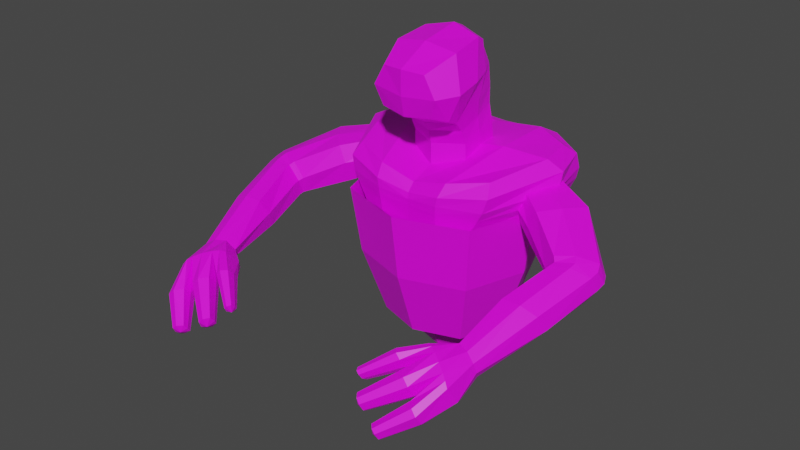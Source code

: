 # Source: jengu.blend  (saved by Blender 3.2.14; exported with 4.5.12 LTS)
import bpy
from mathutils import Matrix  # noqa: F401  (used for matrix-valued properties, if any)

bpy.ops.wm.read_factory_settings(use_empty=True)
scene = bpy.context.scene
scene.name = 'Scene'

# ---- collections
col_collection = bpy.data.collections.new('Collection'); scene.collection.children.link(col_collection)

# ---- images (referenced by path relative to the original .blend; pixels are not part of the script)
import os
ASSET_DIR = os.environ.get("B2B_ASSET_DIR", "")  # directory of the original .blend (textures are referenced by path, not embedded)
HERE = os.path.dirname(os.path.abspath(__file__))  # packed textures are extracted next to this script under _unpacked/

def load_image(name, relpath, width, height, colorspace="sRGB"):
    """Load a texture the original file referenced (path relative to the .blend, or extracted next to this script)."""
    p = next((c for c in (os.path.join(HERE, relpath), os.path.join(ASSET_DIR, relpath)) if relpath and os.path.exists(c)), "")
    if p:
        img = bpy.data.images.load(p, check_existing=True)
        img.name = name
    else:  # same state as the original file: an image datablock whose file is absent (Cycles renders it pink)
        img = bpy.data.images.new(name, width, height)
        img.source = "FILE"
        img.filepath = "//" + (relpath or name)
    img.colorspace_settings.name = colorspace
    return img
img_jengu_png = load_image('jengu.png', 'jengu.png', 1024, 1024, 'sRGB')

# ---- materials (node trees are filled in below, after node groups)
mat_jengu = bpy.data.materials.new('jengu')
mat_jengu.alpha_threshold = 0.0
mat_jengu.use_transparent_shadow = False
mat_jengu.roughness = 0.5

# ---- material node trees
mat_jengu.use_nodes = True; mat_jengu.node_tree.nodes.clear()
_N = mat_jengu.node_tree.nodes; _L = mat_jengu.node_tree.links
n0 = _N.new('ShaderNodeBsdfPrincipled'); n0.name = 'Principled BSDF'; n0.location = (10, 300)
n0.distribution = 'GGX'
n0.subsurface_method = 'RANDOM_WALK_SKIN'
n0.inputs[3].default_value = 1.45
n0.inputs[27].default_value = (0.0, 0.0, 0.0, 1.0)
n0.inputs[28].default_value = 1.0
n1 = _N.new('ShaderNodeOutputMaterial'); n1.name = 'Material Output'; n1.location = (300, 300)
n2 = _N.new('ShaderNodeTexImage'); n2.name = 'Image Texture'; n2.location = (-439, 192)
n2.image = img_jengu_png
_L.new(n0.outputs[0], n1.inputs[0])
_L.new(n2.outputs[0], n0.inputs[0])
_L.new(n2.outputs[1], n0.inputs[4])
n1.is_active_output = True

# ---- world
world_world = bpy.data.worlds.new('World'); scene.world = world_world
world_world.use_nodes = True; world_world.node_tree.nodes.clear()
_N = world_world.node_tree.nodes; _L = world_world.node_tree.links
n0 = _N.new('ShaderNodeOutputWorld'); n0.name = 'World Output'; n0.location = (300, 300)
n1 = _N.new('ShaderNodeBackground'); n1.name = 'Background'; n1.location = (10, 300)
n1.inputs[0].default_value = (0.05088, 0.05088, 0.05088, 1.0)
_L.new(n1.outputs[0], n0.inputs[0])
n0.is_active_output = True
world_world.color = (0.05088, 0.05088, 0.05088)
world_world.use_sun_shadow = False
world_world.sun_shadow_jitter_overblur = 0.0

# ---- meshes
me_head = bpy.data.meshes.new('Head')
me_head.from_pydata([(0.1565, -0.08852, -0.08797), (0.1522, -0.09246, 0.1339), (0.1525, 0.1513, -0.04095), (0.134, 0.1455, 0.172), (0.1211, 0.1374, 0.2677), (0.1534, -0.1278, 0.21), (0.1267, 0.1273, 0.364), (0.1685, -0.1909, 0.2699), (0.1102, 0.08603, 0.5622), (0.1535, -0.01946, 0.6402), (0.1832, -0.2679, 0.3053), (0.1685, -0.2038, 0.6118), (0.1398, -0.3443, 0.3318), (0.1162, -0.3659, 0.5405), (0.1324, 0.1033, 0.483), (0.2197, -0.1041, 0.4626), (0.2353, -0.254, 0.4403), (0.1761, -0.3647, 0.4344), (0.1622, 0.02883, -0.06574), (0.1498, 0.02388, 0.1512), (0.1433, 0.01325, 0.2375), (0.1616, -0.01036, 0.3258), (0.1437, 0.03248, 0.6161), (0.1851, 0.006473, 0.475), (-0.1565, -0.08852, -0.08797), (-0.1522, -0.09246, 0.1339), (-0.1525, 0.1513, -0.04095), (-0.134, 0.1455, 0.172), (-0.1211, 0.1374, 0.2677), (-0.1534, -0.1278, 0.21), (-0.1267, 0.1273, 0.364), (-0.1685, -0.1973, 0.2692), (-0.1102, 0.08603, 0.5622), (-0.1535, -0.01946, 0.6402), (-0.1832, -0.2679, 0.3053), (-0.1685, -0.2038, 0.6118), (-0.1398, -0.3443, 0.3318), (-0.1162, -0.3659, 0.5405), (-0.1324, 0.1033, 0.483), (-0.2197, -0.1041, 0.4626), (-0.2353, -0.254, 0.4403), (-0.1761, -0.3647, 0.4344), (0.0, 0.1918, -0.03317), (3.979e-19, 0.2013, 0.1772), (0.0, -0.1588, -0.1004), (-4.028e-19, -0.1615, 0.1223), (-1.759e-26, 0.1948, 0.272), (-1.759e-26, -0.1812, 0.1932), (-1.51e-26, 0.1845, 0.3699), (-4.806e-19, -0.2162, 0.2481), (0.0, 0.1179, 0.5901), (0.0, -0.0002137, 0.6768), (0.0, -0.289, 0.286), (0.0, -0.213, 0.6391), (0.0, -0.3658, 0.3162), (0.0, -0.3874, 0.5478), (0.0, -0.3871, 0.4191), (0.0, 0.1568, 0.4839), (-0.1622, 0.02883, -0.06574), (-0.1498, 0.02388, 0.1512), (-0.1433, 0.01325, 0.2375), (-0.1616, -0.01036, 0.3258), (-0.1437, 0.03248, 0.6161), (0.0, 0.06473, 0.6475), (0.0, 0.03403, -0.06342), (-0.1851, 0.006473, 0.475)], [], [(42, 43, 3, 2), (18, 19, 1, 0), (64, 18, 0, 44), (19, 3, 4, 20), (47, 5, 7, 49), (45, 1, 5, 47), (23, 14, 8, 22), (20, 4, 6, 21), (15, 9, 11, 16), (49, 7, 10, 52), (56, 17, 13, 55), (16, 11, 13, 17), (52, 10, 12, 54), (11, 53, 55, 13), (9, 51, 53, 11), (14, 57, 50, 8), (22, 63, 51, 9), (4, 46, 48, 6), (3, 43, 46, 4), (0, 1, 45, 44), (6, 48, 57, 14), (10, 16, 17, 12), (54, 12, 17, 56), (7, 15, 16, 10), (21, 6, 14, 23), (7, 21, 23, 15), (8, 50, 63, 22), (5, 20, 21, 7), (15, 23, 22, 9), (1, 19, 20, 5), (42, 2, 18, 64), (2, 3, 19, 18), (42, 26, 27, 43), (58, 24, 25, 59), (64, 44, 24, 58), (59, 60, 28, 27), (47, 49, 31, 29), (45, 47, 29, 25), (65, 62, 32, 38), (60, 61, 30, 28), (39, 40, 35, 33), (49, 52, 34, 31), (56, 55, 37, 41), (40, 41, 37, 35), (52, 54, 36, 34), (35, 37, 55, 53), (33, 35, 53, 51), (38, 32, 50, 57), (62, 33, 51, 63), (28, 30, 48, 46), (27, 28, 46, 43), (24, 44, 45, 25), (30, 38, 57, 48), (34, 36, 41, 40), (54, 56, 41, 36), (31, 34, 40, 39), (61, 65, 38, 30), (31, 39, 65, 61), (32, 62, 63, 50), (29, 31, 61, 60), (39, 33, 62, 65), (25, 29, 60, 59), (42, 64, 58, 26), (26, 58, 59, 27)])
_uv = me_head.uv_layers.new(name='UVMap')
_uv.uv.foreach_set('vector', [0.4599, 0.367, 0.5152, 0.5005, 0.4242, 0.5212, 0.3848, 0.4232, 0.3309, 0.4196, 0.3476, 0.5303, 0.2729, 0.534, 0.2784, 0.414, 0.3441, 0.3181, 0.3309, 0.4196, 0.2784, 0.414, 0.2012, 0.352, 0.3476, 0.5303, 0.4242, 0.5212, 0.44, 0.5803, 0.3558, 0.5841, 0.1422, 0.5606, 0.2583, 0.591, 0.2366, 0.6464, 0.1267, 0.6036, 0.154, 0.5092, 0.2729, 0.534, 0.2583, 0.591, 0.1422, 0.5606, 0.3849, 0.7224, 0.4456, 0.7155, 0.4509, 0.7638, 0.4171, 0.7929, 0.3558, 0.5841, 0.44, 0.5803, 0.4466, 0.6423, 0.3558, 0.6406, 0.3252, 0.7323, 0.3923, 0.8092, 0.3034, 0.8206, 0.2563, 0.7492, 0.1267, 0.6036, 0.2366, 0.6464, 0.2133, 0.6938, 0.1023, 0.657, 0.1003, 0.8036, 0.2044, 0.7689, 0.2119, 0.8272, 0.1618, 0.8865, 0.2563, 0.7492, 0.3034, 0.8206, 0.2119, 0.8272, 0.2044, 0.7689, 0.1023, 0.657, 0.2133, 0.6938, 0.1783, 0.7249, 0.08745, 0.7205, 0.3034, 0.8206, 0.3041, 0.9331, 0.1618, 0.8865, 0.2119, 0.8272, 0.3923, 0.8092, 0.4553, 0.8815, 0.3041, 0.9331, 0.3034, 0.8206, 0.4456, 0.7155, 0.5387, 0.7174, 0.5187, 0.7971, 0.4509, 0.7638, 0.4171, 0.7929, 0.4912, 0.8454, 0.4553, 0.8815, 0.3923, 0.8092, 0.44, 0.5803, 0.5284, 0.5648, 0.5387, 0.6329, 0.4466, 0.6423, 0.4242, 0.5212, 0.5152, 0.5005, 0.5284, 0.5648, 0.44, 0.5803, 0.2784, 0.414, 0.2729, 0.534, 0.154, 0.5092, 0.2012, 0.352, 0.4466, 0.6423, 0.5387, 0.6329, 0.5387, 0.7174, 0.4456, 0.7155, 0.2133, 0.6938, 0.2563, 0.7492, 0.2044, 0.7689, 0.1783, 0.7249, 0.08745, 0.7205, 0.1783, 0.7249, 0.2044, 0.7689, 0.1003, 0.8036, 0.2366, 0.6464, 0.3252, 0.7323, 0.2563, 0.7492, 0.2133, 0.6938, 0.3558, 0.6406, 0.4466, 0.6423, 0.4456, 0.7155, 0.3849, 0.7224, 0.2366, 0.6464, 0.3558, 0.6406, 0.3849, 0.7224, 0.3252, 0.7323, 0.4509, 0.7638, 0.5187, 0.7971, 0.4912, 0.8454, 0.4171, 0.7929, 0.2583, 0.591, 0.3558, 0.5841, 0.3558, 0.6406, 0.2366, 0.6464, 0.3252, 0.7323, 0.3849, 0.7224, 0.4171, 0.7929, 0.3923, 0.8092, 0.2729, 0.534, 0.3476, 0.5303, 0.3558, 0.5841, 0.2583, 0.591, 0.4599, 0.367, 0.3848, 0.4232, 0.3309, 0.4196, 0.3441, 0.3181, 0.3848, 0.4232, 0.4242, 0.5212, 0.3476, 0.5303, 0.3309, 0.4196, 0.4676, 0.3547, 0.39, 0.4121, 0.4298, 0.5131, 0.5236, 0.4924, 0.3345, 0.4079, 0.2805, 0.4017, 0.2739, 0.5254, 0.3508, 0.522, 0.3488, 0.3037, 0.2016, 0.3374, 0.2805, 0.4017, 0.3345, 0.4079, 0.3508, 0.522, 0.359, 0.5775, 0.4457, 0.5741, 0.4298, 0.5131, 0.1389, 0.5511, 0.1223, 0.595, 0.2324, 0.6427, 0.2584, 0.5842, 0.1517, 0.4985, 0.1389, 0.5511, 0.2584, 0.5842, 0.2739, 0.5254, 0.388, 0.72, 0.4206, 0.7929, 0.4557, 0.7632, 0.4505, 0.7134, 0.359, 0.5775, 0.3587, 0.6354, 0.4521, 0.6379, 0.4457, 0.5741, 0.3263, 0.7297, 0.255, 0.7466, 0.303, 0.8207, 0.3949, 0.8096, 0.1223, 0.595, 0.09676, 0.6501, 0.2111, 0.6887, 0.2324, 0.6427, 0.09345, 0.8013, 0.1562, 0.8875, 0.2085, 0.8267, 0.2013, 0.7664, 0.255, 0.7466, 0.2013, 0.7664, 0.2085, 0.8267, 0.303, 0.8207, 0.09676, 0.6501, 0.08096, 0.7154, 0.1747, 0.7206, 0.2111, 0.6887, 0.303, 0.8207, 0.2085, 0.8267, 0.1562, 0.8875, 0.3028, 0.9369, 0.3949, 0.8096, 0.303, 0.8207, 0.3028, 0.9369, 0.4594, 0.8847, 0.4505, 0.7134, 0.4557, 0.7632, 0.5254, 0.798, 0.5465, 0.716, 0.4206, 0.7929, 0.3949, 0.8096, 0.4594, 0.8847, 0.4967, 0.8477, 0.4457, 0.5741, 0.4521, 0.6379, 0.547, 0.6289, 0.5368, 0.5586, 0.4298, 0.5131, 0.4457, 0.5741, 0.5368, 0.5586, 0.5236, 0.4924, 0.2805, 0.4017, 0.2016, 0.3374, 0.1517, 0.4985, 0.2739, 0.5254, 0.4521, 0.6379, 0.4505, 0.7134, 0.5465, 0.716, 0.547, 0.6289, 0.2111, 0.6887, 0.1747, 0.7206, 0.2013, 0.7664, 0.255, 0.7466, 0.08096, 0.7154, 0.09345, 0.8013, 0.2013, 0.7664, 0.1747, 0.7206, 0.2324, 0.6427, 0.2111, 0.6887, 0.255, 0.7466, 0.3263, 0.7297, 0.3587, 0.6354, 0.388, 0.72, 0.4505, 0.7134, 0.4521, 0.6379, 0.2324, 0.6427, 0.3263, 0.7297, 0.388, 0.72, 0.3587, 0.6354, 0.4557, 0.7632, 0.4206, 0.7929, 0.4967, 0.8477, 0.5254, 0.798, 0.2584, 0.5842, 0.2324, 0.6427, 0.3587, 0.6354, 0.359, 0.5775, 0.3263, 0.7297, 0.3949, 0.8096, 0.4206, 0.7929, 0.388, 0.72, 0.2739, 0.5254, 0.2584, 0.5842, 0.359, 0.5775, 0.3508, 0.522, 0.4676, 0.3547, 0.3488, 0.3037, 0.3345, 0.4079, 0.39, 0.4121, 0.39, 0.4121, 0.3345, 0.4079, 0.3508, 0.522, 0.4298, 0.5131])
me_head.materials.append(mat_jengu)
me_head.use_remesh_preserve_volume = False
me_head.use_remesh_preserve_attributes = False
me_head.use_mirror_vertex_groups = False
me_head.update()
me_effectouter = bpy.data.meshes.new('EffectOuter')
me_effectouter.from_pydata([(0.44, -0.001, 0.0006), (-1.699e-07, -0.441, 0.0006), (-0.44, -0.0009999, 0.0006), (7.051e-08, 0.439, 0.0006), (-3.976e-08, -0.3237, -0.3494), (0.3227, -0.001, -0.3494), (5.641e-08, 0.3217, -0.3494), (-0.3227, -0.0009999, -0.3494), (0.4889, -0.001, 0.3506), (-3.059e-07, -0.4899, 0.3506), (-0.4889, -0.0009999, 0.3506), (8.265e-08, 0.4879, 0.3506), (0.33, -0.331, 0.0006), (0.33, 0.329, 0.0006), (-0.33, -0.331, 0.0006), (-0.33, 0.329, 0.0006), (0.242, 0.241, -0.3494), (0.242, -0.243, -0.3494), (-0.242, -0.243, -0.3494), (-0.242, 0.241, -0.3494), (0.3667, 0.3657, 0.3506), (0.3667, -0.3677, 0.3506), (-0.3667, -0.3677, 0.3506), (-0.3667, 0.3657, 0.3506)], [], [(4, 17, 12, 1), (11, 20, 13, 3), (18, 14, 2, 7), (15, 19, 7, 2), (16, 6, 3, 13), (15, 23, 11, 3), (19, 15, 3, 6), (23, 15, 2, 10), (20, 8, 0, 13), (18, 4, 1, 14), (5, 16, 13, 0), (9, 22, 14, 1), (8, 21, 12, 0), (21, 9, 1, 12), (17, 5, 0, 12), (22, 10, 2, 14)])
_uv = me_effectouter.uv_layers.new(name='UVMap')
_uv.uv.foreach_set('vector', [0.9943, 0.4961, 0.9943, 0.6211, 0.8373, 0.6211, 0.8373, 0.4961, 0.6804, 0.9961, 0.6804, 0.8711, 0.8373, 0.8711, 0.8373, 0.9961, 0.9943, 0.3711, 0.8373, 0.3711, 0.8373, 0.2461, 0.9943, 0.2461, 0.8373, 0.1211, 0.9943, 0.1211, 0.9943, 0.2461, 0.8373, 0.2461, 0.9943, 0.8711, 0.9943, 0.9961, 0.8373, 0.9961, 0.8373, 0.8711, 0.8373, 0.1211, 0.6803, 0.1211, 0.6803, -0.003945, 0.8373, -0.003945, 0.9943, 0.1211, 0.8373, 0.1211, 0.8373, -0.003945, 0.9943, -0.003945, 0.6803, 0.1211, 0.8373, 0.1211, 0.8373, 0.2461, 0.6803, 0.2461, 0.6804, 0.8711, 0.6804, 0.7461, 0.8373, 0.7461, 0.8373, 0.8711, 0.9943, 0.3711, 0.9943, 0.4961, 0.8373, 0.4961, 0.8373, 0.3711, 0.9943, 0.7461, 0.9943, 0.8711, 0.8373, 0.8711, 0.8373, 0.7461, 0.6803, 0.4961, 0.6803, 0.3711, 0.8373, 0.3711, 0.8373, 0.4961, 0.6804, 0.7461, 0.6804, 0.6211, 0.8373, 0.6211, 0.8373, 0.7461, 0.6804, 0.6211, 0.6803, 0.4961, 0.8373, 0.4961, 0.8373, 0.6211, 0.9943, 0.6211, 0.9943, 0.7461, 0.8373, 0.7461, 0.8373, 0.6211, 0.6803, 0.3711, 0.6803, 0.2461, 0.8373, 0.2461, 0.8373, 0.3711])
me_effectouter.materials.append(mat_jengu)
me_effectouter.use_remesh_preserve_volume = False
me_effectouter.use_remesh_preserve_attributes = False
me_effectouter.use_mirror_vertex_groups = False
me_effectouter.update()
me_effectinner = bpy.data.meshes.new('EffectInner')
me_effectinner.from_pydata([(0.308, -0.001, 0.0004286), (-1.34e-07, -0.309, 0.0004285), (-0.308, -0.0009999, 0.0004285), (3.427e-08, 0.307, 0.0004286), (-3.968e-08, -0.2063, -0.2496), (0.2053, -0.001, -0.2496), (2.152e-08, 0.2043, -0.2496), (-0.2053, -0.0009999, -0.2496), (0.308, -0.001, 0.2504), (-2.16e-07, -0.309, 0.2504), (-0.308, -0.001, 0.2504), (2.881e-08, 0.307, 0.2504), (0.231, -0.232, 0.0004285), (0.231, 0.23, 0.0004286), (-0.231, -0.232, 0.0004285), (-0.231, 0.23, 0.0004286), (0.154, 0.153, -0.2496), (0.154, -0.155, -0.2496), (-0.154, -0.155, -0.2496), (-0.154, 0.153, -0.2496), (0.231, 0.23, 0.2504), (0.231, -0.232, 0.2504), (-0.231, -0.232, 0.2504), (-0.231, 0.23, 0.2504)], [], [(4, 17, 12, 1), (11, 20, 13, 3), (18, 14, 2, 7), (15, 19, 7, 2), (16, 6, 3, 13), (15, 23, 11, 3), (19, 15, 3, 6), (23, 15, 2, 10), (20, 8, 0, 13), (18, 4, 1, 14), (5, 16, 13, 0), (9, 22, 14, 1), (8, 21, 12, 0), (21, 9, 1, 12), (17, 5, 0, 12), (22, 10, 2, 14)])
_uv = me_effectinner.uv_layers.new(name='UVMap')
_uv.uv.foreach_set('vector', [0.9943, 0.4961, 0.9943, 0.6211, 0.8373, 0.6211, 0.8373, 0.4961, 0.6804, 0.9961, 0.6804, 0.8711, 0.8373, 0.8711, 0.8373, 0.9961, 0.9943, 0.3711, 0.8373, 0.3711, 0.8373, 0.2461, 0.9943, 0.2461, 0.8373, 0.1211, 0.9943, 0.1211, 0.9943, 0.2461, 0.8373, 0.2461, 0.9943, 0.8711, 0.9943, 0.9961, 0.8373, 0.9961, 0.8373, 0.8711, 0.8373, 0.1211, 0.6803, 0.1211, 0.6803, -0.003945, 0.8373, -0.003945, 0.9943, 0.1211, 0.8373, 0.1211, 0.8373, -0.003945, 0.9943, -0.003945, 0.6803, 0.1211, 0.8373, 0.1211, 0.8373, 0.2461, 0.6803, 0.2461, 0.6804, 0.8711, 0.6804, 0.7461, 0.8373, 0.7461, 0.8373, 0.8711, 0.9943, 0.3711, 0.9943, 0.4961, 0.8373, 0.4961, 0.8373, 0.3711, 0.9943, 0.7461, 0.9943, 0.8711, 0.8373, 0.8711, 0.8373, 0.7461, 0.6803, 0.4961, 0.6803, 0.3711, 0.8373, 0.3711, 0.8373, 0.4961, 0.6804, 0.7461, 0.6804, 0.6211, 0.8373, 0.6211, 0.8373, 0.7461, 0.6804, 0.6211, 0.6803, 0.4961, 0.8373, 0.4961, 0.8373, 0.6211, 0.9943, 0.6211, 0.9943, 0.7461, 0.8373, 0.7461, 0.8373, 0.6211, 0.6803, 0.3711, 0.6803, 0.2461, 0.8373, 0.2461, 0.8373, 0.3711])
me_effectinner.materials.append(mat_jengu)
me_effectinner.use_remesh_preserve_volume = False
me_effectinner.use_remesh_preserve_attributes = False
me_effectinner.use_mirror_vertex_groups = False
me_effectinner.update()
me_body = bpy.data.meshes.new('Body')
me_body.from_pydata([(0.1801, -0.2675, -0.0146), (0.2602, -0.273, 0.08014), (0.2819, 0.1706, -0.06709), (0.3621, 0.226, 0.06759), (0.4718, 0.2839, 0.1831), (0.3115, -0.2767, 0.1571), (0.5224, 0.3199, 0.3123), (0.364, -0.2755, 0.2501), (0.5318, 0.326, 0.3687), (0.3902, -0.276, 0.2992), (0.5181, 0.3173, 0.4431), (0.4108, -0.2666, 0.3738), (0.4626, 0.2814, 0.4815), (0.387, -0.2159, 0.4366), (0.2619, 0.1718, -0.2087), (0.1878, -0.2232, -0.276), (0.2327, 0.241, -0.3158), (0.2118, -0.05246, -0.5095), (0.1728, 0.3112, -0.4362), (0.1728, 0.1413, -0.635), (0.1096, 0.3836, -0.5604), (0.1096, 0.3438, -0.6748), (0.06905, 0.4481, -0.6367), (0.06981, 0.4288, -0.6894), (0.2279, 0.3086, 0.07204), (0.108, -0.2747, -0.01516), (0.3147, 0.3912, 0.1968), (0.3402, 0.422, 0.332), (0.3453, 0.4281, 0.3914), (0.3377, 0.419, 0.4697), (0.2833, 0.3534, 0.5081), (0.1064, -0.2363, -0.3076), (0.1053, -0.06409, -0.5543), (0.1012, 0.1309, -0.6805), (0.04624, 0.3438, -0.7221), (0.03027, 0.466, -0.7082), (0.1647, 0.257, -0.07725), (0.1331, -0.287, 0.08622), (0.1637, -0.3292, 0.1668), (0.1694, -0.342, 0.2542), (0.1725, -0.3456, 0.2956), (0.1819, -0.3442, 0.3422), (0.1935, -0.2958, 0.4033), (0.1511, 0.2456, -0.2219), (0.1312, 0.2826, -0.3259), (0.09454, 0.3459, -0.444), (0.04624, 0.4235, -0.5707), (0.03121, 0.4776, -0.649), (0.2336, -0.1122, -0.0374), (0.3534, -0.08202, 0.07402), (0.4786, -0.008185, 0.1731), (0.5415, 0.0398, 0.2917), (0.5746, 0.07395, 0.353), (0.5789, 0.1027, 0.4369), (0.4948, 0.09191, 0.4813), (0.2378, -0.06609, -0.2253), (0.2344, 0.09188, -0.3932), (0.1914, 0.2347, -0.5257), (0.1096, 0.3657, -0.6119), (0.06939, 0.4394, -0.6604), (0.2815, 0.03821, 0.5055), (0.03079, 0.4724, -0.6757), (-0.1801, -0.2675, -0.0146), (-0.2602, -0.273, 0.08014), (-0.2819, 0.1706, -0.06709), (-0.3621, 0.226, 0.06759), (-0.4718, 0.2839, 0.1831), (-0.3115, -0.2767, 0.1571), (-0.5224, 0.3199, 0.3123), (-0.364, -0.2755, 0.2501), (-0.5318, 0.326, 0.3687), (-0.3902, -0.276, 0.2992), (-0.5181, 0.3173, 0.4431), (-0.4108, -0.2666, 0.3738), (-0.4626, 0.2814, 0.4815), (-0.387, -0.2159, 0.4366), (-0.2619, 0.1718, -0.2087), (-0.1878, -0.2232, -0.276), (-0.2327, 0.241, -0.3158), (-0.2118, -0.05246, -0.5095), (-0.1728, 0.3112, -0.4362), (-0.1728, 0.1413, -0.635), (-0.1096, 0.3836, -0.5604), (-0.1096, 0.3438, -0.6748), (-0.06905, 0.4481, -0.6367), (-0.06981, 0.4288, -0.6894), (0.0, 0.2871, -0.07957), (0.0, 0.3366, 0.07632), (0.0, -0.2904, -0.01593), (0.0, -0.3038, 0.09061), (0.0, 0.4362, 0.2043), (0.0, -0.3189, 0.1627), (0.0, 0.4645, 0.333), (0.0, -0.3338, 0.2473), (0.0, 0.4694, 0.3784), (0.0, -0.3375, 0.2809), (0.0, 0.4584, 0.4364), (0.0, -0.3311, 0.3124), (0.0, 0.3704, 0.4643), (0.0, -0.292, 0.3555), (0.0, 0.2671, -0.2345), (0.0, -0.2506, -0.3204), (0.0, 0.3108, -0.3386), (0.0, -0.06041, -0.5833), (0.0, 0.3805, -0.4607), (0.0, 0.1458, -0.7064), (0.0, 0.4622, -0.5878), (0.0, 0.3721, -0.7408), (0.0, 0.4906, -0.6545), (0.0, 0.4846, -0.7141), (-0.2279, 0.3086, 0.07204), (-0.108, -0.2747, -0.01516), (-0.3147, 0.3912, 0.1968), (-0.3402, 0.422, 0.332), (-0.3453, 0.4281, 0.3914), (-0.3377, 0.419, 0.4697), (-0.2833, 0.3534, 0.5081), (-0.1064, -0.2363, -0.3076), (-0.1053, -0.06409, -0.5543), (-0.1012, 0.1309, -0.6805), (-0.04624, 0.3438, -0.7221), (-0.03027, 0.466, -0.7082), (-0.1647, 0.257, -0.07725), (-0.1331, -0.287, 0.08622), (-0.1637, -0.3292, 0.1668), (-0.1694, -0.342, 0.2542), (-0.1725, -0.3456, 0.2956), (-0.1819, -0.3442, 0.3422), (-0.1935, -0.2958, 0.4033), (-0.1511, 0.2456, -0.2219), (-0.1312, 0.2826, -0.3259), (-0.09454, 0.3459, -0.444), (-0.04624, 0.4235, -0.5707), (-0.03121, 0.4776, -0.649), (-0.2336, -0.1122, -0.0374), (-0.3534, -0.08202, 0.07402), (-0.4786, -0.008185, 0.1731), (-0.5415, 0.0398, 0.2917), (-0.5746, 0.07395, 0.353), (-0.5789, 0.1027, 0.4369), (-0.4948, 0.09191, 0.4813), (-0.2378, -0.06609, -0.2253), (-0.2344, 0.09188, -0.3932), (-0.1914, 0.2347, -0.5257), (-0.1096, 0.3657, -0.6119), (-0.06939, 0.4394, -0.6604), (0.0, 0.4879, -0.6813), (0.0, 0.03108, 0.4623), (-0.2815, 0.03821, 0.5055), (-0.03079, 0.4724, -0.6757)], [], [(36, 24, 3, 2), (48, 49, 1, 0), (50, 4, 6, 51), (49, 3, 4, 50), (37, 1, 5, 38), (39, 7, 9, 40), (38, 5, 7, 39), (52, 8, 10, 53), (51, 6, 8, 52), (53, 10, 12, 54), (40, 9, 11, 41), (41, 11, 13, 42), (55, 15, 17, 56), (36, 2, 14, 43), (48, 0, 15, 55), (43, 14, 16, 44), (44, 16, 18, 45), (56, 17, 19, 57), (58, 21, 23, 59), (45, 18, 20, 46), (57, 19, 21, 58), (61, 59, 23, 35), (46, 20, 22, 47), (34, 107, 109, 35), (32, 103, 105, 33), (33, 105, 107, 34), (31, 101, 103, 32), (29, 96, 98, 30), (60, 147, 99, 42), (28, 94, 96, 29), (27, 92, 94, 28), (26, 90, 92, 27), (24, 87, 90, 26), (25, 88, 101, 31), (25, 37, 89, 88), (0, 1, 37, 25), (0, 25, 31, 15), (3, 24, 26, 4), (4, 26, 27, 6), (6, 27, 28, 8), (8, 28, 29, 10), (54, 60, 42, 13), (10, 29, 30, 12), (15, 31, 32, 17), (19, 33, 34, 21), (17, 32, 33, 19), (21, 34, 35, 23), (106, 46, 47, 108), (146, 61, 35, 109), (104, 45, 46, 106), (102, 44, 45, 104), (100, 43, 44, 102), (86, 36, 43, 100), (97, 41, 42, 99), (95, 40, 41, 97), (91, 38, 39, 93), (93, 39, 40, 95), (89, 37, 38, 91), (86, 87, 24, 36), (108, 47, 61, 146), (12, 30, 60, 54), (30, 98, 147, 60), (47, 22, 59, 61), (18, 57, 58, 20), (20, 58, 59, 22), (16, 56, 57, 18), (2, 48, 55, 14), (14, 55, 56, 16), (11, 53, 54, 13), (7, 51, 52, 9), (9, 52, 53, 11), (1, 49, 50, 5), (5, 50, 51, 7), (2, 3, 49, 48), (122, 64, 65, 110), (134, 62, 63, 135), (136, 137, 68, 66), (135, 136, 66, 65), (123, 124, 67, 63), (125, 126, 71, 69), (124, 125, 69, 67), (138, 139, 72, 70), (137, 138, 70, 68), (139, 140, 74, 72), (126, 127, 73, 71), (127, 128, 75, 73), (141, 142, 79, 77), (122, 129, 76, 64), (134, 141, 77, 62), (129, 130, 78, 76), (130, 131, 80, 78), (142, 143, 81, 79), (144, 145, 85, 83), (131, 132, 82, 80), (143, 144, 83, 81), (149, 121, 85, 145), (132, 133, 84, 82), (120, 121, 109, 107), (118, 119, 105, 103), (119, 120, 107, 105), (117, 118, 103, 101), (115, 116, 98, 96), (148, 128, 99, 147), (114, 115, 96, 94), (113, 114, 94, 92), (112, 113, 92, 90), (110, 112, 90, 87), (111, 117, 101, 88), (111, 88, 89, 123), (62, 111, 123, 63), (62, 77, 117, 111), (65, 66, 112, 110), (66, 68, 113, 112), (68, 70, 114, 113), (70, 72, 115, 114), (140, 75, 128, 148), (72, 74, 116, 115), (77, 79, 118, 117), (81, 83, 120, 119), (79, 81, 119, 118), (83, 85, 121, 120), (106, 108, 133, 132), (146, 109, 121, 149), (104, 106, 132, 131), (102, 104, 131, 130), (100, 102, 130, 129), (86, 100, 129, 122), (97, 99, 128, 127), (95, 97, 127, 126), (91, 93, 125, 124), (93, 95, 126, 125), (89, 91, 124, 123), (86, 122, 110, 87), (108, 146, 149, 133), (74, 140, 148, 116), (116, 148, 147, 98), (133, 149, 145, 84), (80, 82, 144, 143), (82, 84, 145, 144), (78, 80, 143, 142), (64, 76, 141, 134), (76, 78, 142, 141), (73, 75, 140, 139), (69, 71, 138, 137), (71, 73, 139, 138), (63, 67, 136, 135), (67, 69, 137, 136), (64, 134, 135, 65)])
_uv = me_body.uv_layers.new(name='UVMap')
_uv.uv.foreach_set('vector', [0.511, 0.5039, 0.4863, 0.6061, 0.4047, 0.5995, 0.4125, 0.5059, 0.2366, 0.4997, 0.2643, 0.5798, 0.1646, 0.5809, 0.1364, 0.5151, 0.299, 0.6383, 0.3868, 0.6649, 0.3751, 0.7034, 0.3093, 0.6797, 0.2643, 0.5798, 0.4047, 0.5995, 0.3868, 0.6649, 0.299, 0.6383, 0.09355, 0.5726, 0.1646, 0.5809, 0.1817, 0.6204, 0.1056, 0.6261, 0.1113, 0.6722, 0.2007, 0.6597, 0.2089, 0.6779, 0.1169, 0.6923, 0.1056, 0.6261, 0.1817, 0.6204, 0.2007, 0.6597, 0.1113, 0.6722, 0.3163, 0.6984, 0.37, 0.717, 0.3634, 0.7341, 0.3191, 0.7195, 0.3093, 0.6797, 0.3751, 0.7034, 0.37, 0.717, 0.3163, 0.6984, 0.3191, 0.7195, 0.3634, 0.7341, 0.3553, 0.7519, 0.311, 0.7402, 0.1169, 0.6923, 0.2089, 0.6779, 0.2177, 0.7017, 0.1279, 0.7128, 0.1279, 0.7128, 0.2177, 0.7017, 0.2261, 0.7253, 0.1497, 0.7441, 0.2722, 0.3944, 0.1787, 0.3599, 0.2794, 0.2349, 0.3655, 0.2961, 0.511, 0.5039, 0.4125, 0.5059, 0.422, 0.4122, 0.5155, 0.4007, 0.2366, 0.4997, 0.1364, 0.5151, 0.1787, 0.3599, 0.2722, 0.3944, 0.5155, 0.4007, 0.422, 0.4122, 0.4615, 0.3356, 0.533, 0.3228, 0.533, 0.3228, 0.4615, 0.3356, 0.5025, 0.247, 0.5578, 0.2301, 0.3655, 0.2961, 0.2794, 0.2349, 0.3756, 0.1478, 0.4414, 0.2032, 0.5156, 0.1198, 0.4899, 0.08679, 0.5397, 0.05726, 0.5522, 0.07138, 0.5578, 0.2301, 0.5025, 0.247, 0.538, 0.1481, 0.5846, 0.1258, 0.4414, 0.2032, 0.3756, 0.1478, 0.4899, 0.08679, 0.5156, 0.1198, 0.5762, 0.04743, 0.5522, 0.07138, 0.5397, 0.05726, 0.563, 0.03032, 0.5846, 0.1258, 0.538, 0.1481, 0.5625, 0.08326, 0.5861, 0.06227, 0.4845, 0.03595, 0.5013, 0.0007923, 0.5793, 0.01209, 0.563, 0.03032, 0.2432, 0.1775, 0.2067, 0.1156, 0.3484, 0.03103, 0.3592, 0.09921, 0.3592, 0.09921, 0.3484, 0.03103, 0.5013, 0.0007923, 0.4845, 0.03595, 0.1371, 0.3245, 0.07514, 0.289, 0.2067, 0.1156, 0.2432, 0.1775, 0.4042, 0.7713, 0.5477, 0.875, 0.5006, 0.9194, 0.3898, 0.8015, 0.2779, 0.8033, 0.2185, 0.9992, 0.02551, 0.7758, 0.1497, 0.7441, 0.4199, 0.7488, 0.5686, 0.8459, 0.5477, 0.875, 0.4042, 0.7713, 0.4319, 0.7303, 0.5818, 0.8231, 0.5686, 0.8459, 0.4199, 0.7488, 0.4527, 0.6811, 0.6154, 0.7402, 0.5818, 0.8231, 0.4319, 0.7303, 0.4863, 0.6061, 0.6296, 0.6253, 0.6154, 0.7402, 0.4527, 0.6811, 0.08914, 0.5056, 0.01472, 0.493, 0.07514, 0.289, 0.1371, 0.3245, 0.08914, 0.5056, 0.09355, 0.5726, 0.003153, 0.5714, 0.01472, 0.493, 0.1364, 0.5151, 0.1646, 0.5809, 0.09355, 0.5726, 0.08914, 0.5056, 0.1364, 0.5151, 0.08914, 0.5056, 0.1371, 0.3245, 0.1787, 0.3599, 0.4047, 0.5995, 0.4863, 0.6061, 0.4527, 0.6811, 0.3868, 0.6649, 0.3868, 0.6649, 0.4527, 0.6811, 0.4319, 0.7303, 0.3751, 0.7034, 0.3751, 0.7034, 0.4319, 0.7303, 0.4199, 0.7488, 0.37, 0.717, 0.37, 0.717, 0.4199, 0.7488, 0.4042, 0.7713, 0.3634, 0.7341, 0.311, 0.7402, 0.2779, 0.8033, 0.1497, 0.7441, 0.2261, 0.7253, 0.3634, 0.7341, 0.4042, 0.7713, 0.3898, 0.8015, 0.3553, 0.7519, 0.1787, 0.3599, 0.1371, 0.3245, 0.2432, 0.1775, 0.2794, 0.2349, 0.3756, 0.1478, 0.3592, 0.09921, 0.4845, 0.03595, 0.4899, 0.08679, 0.2794, 0.2349, 0.2432, 0.1775, 0.3592, 0.09921, 0.3756, 0.1478, 0.4899, 0.08679, 0.4845, 0.03595, 0.563, 0.03032, 0.5397, 0.05726, 0.6179, 0.0977, 0.5846, 0.1258, 0.5861, 0.06227, 0.6051, 0.04789, 0.5945, 0.03121, 0.5762, 0.04743, 0.563, 0.03032, 0.5793, 0.01209, 0.6254, 0.2044, 0.5578, 0.2301, 0.5846, 0.1258, 0.6179, 0.0977, 0.6279, 0.3069, 0.533, 0.3228, 0.5578, 0.2301, 0.6254, 0.2044, 0.6268, 0.3902, 0.5155, 0.4007, 0.533, 0.3228, 0.6279, 0.3069, 0.6296, 0.5054, 0.511, 0.5039, 0.5155, 0.4007, 0.6268, 0.3902, 0.01528, 0.7328, 0.1279, 0.7128, 0.1497, 0.7441, 0.02551, 0.7758, 0.01054, 0.7115, 0.1169, 0.6923, 0.1279, 0.7128, 0.01528, 0.7328, 0.0007923, 0.6255, 0.1056, 0.6261, 0.1113, 0.6722, 0.006177, 0.689, 0.006177, 0.689, 0.1113, 0.6722, 0.1169, 0.6923, 0.01054, 0.7115, 0.003153, 0.5714, 0.09355, 0.5726, 0.1056, 0.6261, 0.0007923, 0.6255, 0.6296, 0.5054, 0.6296, 0.6253, 0.4863, 0.6061, 0.511, 0.5039, 0.6051, 0.04789, 0.5861, 0.06227, 0.5762, 0.04743, 0.5945, 0.03121, 0.3553, 0.7519, 0.3898, 0.8015, 0.2779, 0.8033, 0.311, 0.7402, 0.3898, 0.8015, 0.5006, 0.9194, 0.2185, 0.9992, 0.2779, 0.8033, 0.5861, 0.06227, 0.5625, 0.08326, 0.5522, 0.07138, 0.5762, 0.04743, 0.5025, 0.247, 0.4414, 0.2032, 0.5156, 0.1198, 0.538, 0.1481, 0.538, 0.1481, 0.5156, 0.1198, 0.5522, 0.07138, 0.5625, 0.08326, 0.4615, 0.3356, 0.3655, 0.2961, 0.4414, 0.2032, 0.5025, 0.247, 0.4125, 0.5059, 0.2366, 0.4997, 0.2722, 0.3944, 0.422, 0.4122, 0.422, 0.4122, 0.2722, 0.3944, 0.3655, 0.2961, 0.4615, 0.3356, 0.2177, 0.7017, 0.3191, 0.7195, 0.311, 0.7402, 0.2261, 0.7253, 0.2007, 0.6597, 0.3093, 0.6797, 0.3163, 0.6984, 0.2089, 0.6779, 0.2089, 0.6779, 0.3163, 0.6984, 0.3191, 0.7195, 0.2177, 0.7017, 0.1646, 0.5809, 0.2643, 0.5798, 0.299, 0.6383, 0.1817, 0.6204, 0.1817, 0.6204, 0.299, 0.6383, 0.3093, 0.6797, 0.2007, 0.6597, 0.4125, 0.5059, 0.4047, 0.5995, 0.2643, 0.5798, 0.2366, 0.4997, 0.5106, 0.5021, 0.4117, 0.5039, 0.4036, 0.5978, 0.4854, 0.6046, 0.2352, 0.4971, 0.1346, 0.5122, 0.1628, 0.5783, 0.2628, 0.5775, 0.2974, 0.6364, 0.3077, 0.6779, 0.3735, 0.7019, 0.3855, 0.6633, 0.2628, 0.5775, 0.2974, 0.6364, 0.3855, 0.6633, 0.4036, 0.5978, 0.09148, 0.5699, 0.1034, 0.6236, 0.1798, 0.618, 0.1628, 0.5783, 0.1089, 0.6698, 0.1146, 0.69, 0.2069, 0.6759, 0.1987, 0.6576, 0.1034, 0.6236, 0.1089, 0.6698, 0.1987, 0.6576, 0.1798, 0.618, 0.3146, 0.6967, 0.3173, 0.7179, 0.3618, 0.7327, 0.3685, 0.7156, 0.3077, 0.6779, 0.3146, 0.6967, 0.3685, 0.7156, 0.3735, 0.7019, 0.3173, 0.7179, 0.3091, 0.7387, 0.3536, 0.7505, 0.3618, 0.7327, 0.1146, 0.69, 0.1255, 0.7106, 0.2157, 0.6997, 0.2069, 0.6759, 0.1255, 0.7106, 0.1473, 0.7421, 0.224, 0.7234, 0.2157, 0.6997, 0.2713, 0.3915, 0.3652, 0.2932, 0.2789, 0.2315, 0.1776, 0.3566, 0.5106, 0.5021, 0.5154, 0.3986, 0.4215, 0.4099, 0.4117, 0.5039, 0.2352, 0.4971, 0.2713, 0.3915, 0.1776, 0.3566, 0.1346, 0.5122, 0.5154, 0.3986, 0.5332, 0.3205, 0.4614, 0.3332, 0.4215, 0.4099, 0.5332, 0.3205, 0.5583, 0.2276, 0.5028, 0.2444, 0.4614, 0.3332, 0.3652, 0.2932, 0.4416, 0.2003, 0.3758, 0.1445, 0.2789, 0.2315, 0.5163, 0.1168, 0.5532, 0.06832, 0.5407, 0.05412, 0.4907, 0.08359, 0.5583, 0.2276, 0.5855, 0.1231, 0.5387, 0.1453, 0.5028, 0.2444, 0.4416, 0.2003, 0.5163, 0.1168, 0.4907, 0.08359, 0.3758, 0.1445, 0.5773, 0.04436, 0.5642, 0.02716, 0.5407, 0.05412, 0.5532, 0.06832, 0.5855, 0.1231, 0.5873, 0.05928, 0.5635, 0.08027, 0.5387, 0.1453, 0.4854, 0.03256, 0.5642, 0.02716, 0.5805, 0.008911, 0.5024, -0.002659, 0.2428, 0.1739, 0.3595, 0.09565, 0.3488, 0.02721, 0.2064, 0.1116, 0.3595, 0.09565, 0.4854, 0.03256, 0.5024, -0.002659, 0.3488, 0.02721, 0.1359, 0.321, 0.2428, 0.1739, 0.2064, 0.1116, 0.07388, 0.2852, 0.4025, 0.7701, 0.388, 0.8004, 0.4989, 0.919, 0.5462, 0.8746, 0.2757, 0.8018, 0.1473, 0.7421, 0.0226, 0.7735, 0.2155, 0.9982, 0.4184, 0.7476, 0.4025, 0.7701, 0.5462, 0.8746, 0.5673, 0.8455, 0.4305, 0.7291, 0.4184, 0.7476, 0.5673, 0.8455, 0.5806, 0.8226, 0.4515, 0.6797, 0.4305, 0.7291, 0.5806, 0.8226, 0.6145, 0.7396, 0.4854, 0.6046, 0.4515, 0.6797, 0.6145, 0.7396, 0.6292, 0.6244, 0.08727, 0.5026, 0.1359, 0.321, 0.07388, 0.2852, 0.01264, 0.4897, 0.08727, 0.5026, 0.01264, 0.4897, 0.0007914, 0.5683, 0.09148, 0.5699, 0.1346, 0.5122, 0.08727, 0.5026, 0.09148, 0.5699, 0.1628, 0.5783, 0.1346, 0.5122, 0.1776, 0.3566, 0.1359, 0.321, 0.08727, 0.5026, 0.4036, 0.5978, 0.3855, 0.6633, 0.4515, 0.6797, 0.4854, 0.6046, 0.3855, 0.6633, 0.3735, 0.7019, 0.4305, 0.7291, 0.4515, 0.6797, 0.3735, 0.7019, 0.3685, 0.7156, 0.4184, 0.7476, 0.4305, 0.7291, 0.3685, 0.7156, 0.3618, 0.7327, 0.4025, 0.7701, 0.4184, 0.7476, 0.3091, 0.7387, 0.224, 0.7234, 0.1473, 0.7421, 0.2757, 0.8018, 0.3618, 0.7327, 0.3536, 0.7505, 0.388, 0.8004, 0.4025, 0.7701, 0.1776, 0.3566, 0.2789, 0.2315, 0.2428, 0.1739, 0.1359, 0.321, 0.3758, 0.1445, 0.4907, 0.08359, 0.4854, 0.03256, 0.3595, 0.09565, 0.2789, 0.2315, 0.3758, 0.1445, 0.3595, 0.09565, 0.2428, 0.1739, 0.4907, 0.08359, 0.5407, 0.05412, 0.5642, 0.02716, 0.4854, 0.03256, 0.6191, 0.09493, 0.6064, 0.04491, 0.5873, 0.05928, 0.5855, 0.1231, 0.5957, 0.02814, 0.5805, 0.008911, 0.5642, 0.02716, 0.5773, 0.04436, 0.6263, 0.2021, 0.6191, 0.09493, 0.5855, 0.1231, 0.5583, 0.2276, 0.6285, 0.3048, 0.6263, 0.2021, 0.5583, 0.2276, 0.5332, 0.3205, 0.6271, 0.3884, 0.6285, 0.3048, 0.5332, 0.3205, 0.5154, 0.3986, 0.6295, 0.504, 0.6271, 0.3884, 0.5154, 0.3986, 0.5106, 0.5021, 0.01247, 0.7303, 0.0226, 0.7735, 0.1473, 0.7421, 0.1255, 0.7106, 0.007776, 0.7089, 0.01247, 0.7303, 0.1255, 0.7106, 0.1146, 0.69, -0.001743, 0.6226, 0.003466, 0.6863, 0.1089, 0.6698, 0.1034, 0.6236, 0.003466, 0.6863, 0.007776, 0.7089, 0.1146, 0.69, 0.1089, 0.6698, 0.0007914, 0.5683, -0.001743, 0.6226, 0.1034, 0.6236, 0.09148, 0.5699, 0.6295, 0.504, 0.5106, 0.5021, 0.4854, 0.6046, 0.6292, 0.6244, 0.6064, 0.04491, 0.5957, 0.02814, 0.5773, 0.04436, 0.5873, 0.05928, 0.3536, 0.7505, 0.3091, 0.7387, 0.2757, 0.8018, 0.388, 0.8004, 0.388, 0.8004, 0.2757, 0.8018, 0.2155, 0.9982, 0.4989, 0.919, 0.5873, 0.05928, 0.5773, 0.04436, 0.5532, 0.06832, 0.5635, 0.08027, 0.5028, 0.2444, 0.5387, 0.1453, 0.5163, 0.1168, 0.4416, 0.2003, 0.5387, 0.1453, 0.5635, 0.08027, 0.5532, 0.06832, 0.5163, 0.1168, 0.4614, 0.3332, 0.5028, 0.2444, 0.4416, 0.2003, 0.3652, 0.2932, 0.4117, 0.5039, 0.4215, 0.4099, 0.2713, 0.3915, 0.2352, 0.4971, 0.4215, 0.4099, 0.4614, 0.3332, 0.3652, 0.2932, 0.2713, 0.3915, 0.2157, 0.6997, 0.224, 0.7234, 0.3091, 0.7387, 0.3173, 0.7179, 0.1987, 0.6576, 0.2069, 0.6759, 0.3146, 0.6967, 0.3077, 0.6779, 0.2069, 0.6759, 0.2157, 0.6997, 0.3173, 0.7179, 0.3146, 0.6967, 0.1628, 0.5783, 0.1798, 0.618, 0.2974, 0.6364, 0.2628, 0.5775, 0.1798, 0.618, 0.1987, 0.6576, 0.3077, 0.6779, 0.2974, 0.6364, 0.4117, 0.5039, 0.2352, 0.4971, 0.2628, 0.5775, 0.4036, 0.5978])
me_body.materials.append(mat_jengu)
me_body.use_remesh_preserve_volume = False
me_body.use_remesh_preserve_attributes = False
me_body.use_mirror_vertex_groups = False
me_body.update()
me_armright = bpy.data.meshes.new('ArmRight')
me_armright.from_pydata([(-0.198, -0.8932, -0.266), (-0.3025, -0.9341, -0.3016), (-0.1929, -0.8536, -0.3723), (-0.2942, -0.8925, -0.3914), (-0.03842, -0.1434, -0.1546), (-0.1673, 0.03731, -0.1729), (-0.4289, -0.2124, -0.2522), (-0.2562, -0.2928, -0.2394), (-0.088, -0.1836, 0.0378), (-0.2488, 0.002723, 0.04263), (-0.4729, -0.267, -0.1008), (-0.2988, -0.3455, -0.07748), (-0.1068, -0.9788, -0.2605), (-0.2918, -1.095, -0.3446), (-0.09917, -0.9035, -0.3754), (-0.2875, -1.006, -0.4572), (-0.164, -1.016, -0.261), (-0.1653, -0.9091, -0.4251), (-0.232, -0.9438, -0.4588), (-0.2482, -1.069, -0.2993), (-0.2415, -1.235, -0.4289), (-0.2408, -1.18, -0.4931), (-0.1764, -1.134, -0.4606), (-0.1813, -1.19, -0.3992), (-0.0001985, -1.066, -0.2845), (-0.006924, -1.004, -0.3594), (-0.0455, -1.098, -0.3077), (-0.05223, -1.037, -0.3826), (-0.07805, -1.119, -0.3288), (-0.08251, -1.059, -0.4054), (-0.149, -1.106, -0.4394), (-0.1446, -1.166, -0.3628), (0.1225, -1.167, -0.4219), (0.1803, 0.001782, -0.06066), (0.1135, 0.191, -0.04873), (0.1269, -0.02113, 0.09224), (0.06664, 0.1478, 0.1057), (-0.1693, -0.8656, -0.3171), (-0.3136, -0.926, -0.3486), (-0.04951, -0.1863, -0.05033), (-0.2382, 0.05193, -0.06126), (-0.4877, -0.2267, -0.1698), (-0.2504, -0.3295, -0.1593), (-0.09205, -0.9152, -0.3326), (-0.312, -1.049, -0.4268), (-0.1401, -0.9856, -0.384), (-0.2128, -1.032, -0.4165), (-0.2501, -1.206, -0.4747), (-0.1708, -1.161, -0.4274), (0.003599, -1.033, -0.319), (-0.0523, -1.077, -0.3514), (-0.07317, -1.081, -0.3738), (-0.1568, -1.14, -0.416), (0.1683, -0.04245, 0.01386), (0.08672, 0.196, 0.02995), (-0.2554, -0.9148, -0.2714), (-0.2422, -0.8729, -0.3907), (-0.1725, -0.09853, 0.04975), (-0.09789, -0.05356, -0.1725), (-0.3866, -0.3179, -0.06412), (-0.3433, -0.2493, -0.2641), (-0.2003, -0.9186, -0.4468), (-0.2079, -1.043, -0.2766), (-0.1078, -1.073, -0.441), (-0.1131, -1.157, -0.3332), (0.1009, -1.131, -0.4399), (0.1244, 0.07493, 0.0229), (0.1139, -1.188, -0.3832), (0.1, 0.05315, 0.09978), (0.1469, 0.0964, -0.0547), (-0.1337, -0.9972, -0.2547), (-0.1319, -0.9034, -0.4052), (-0.02376, -1.095, -0.2836), (-0.02777, -1.015, -0.3869), (0.09488, -1.175, -0.4227), (0.1235, -1.145, -0.3995), (0.09059, -1.149, -0.4383), (-0.26, -0.9751, -0.4638), (-0.2736, -1.085, -0.3182), (-0.2143, -1.15, -0.4912), (-0.2147, -1.227, -0.4023), (0.1012, -1.19, -0.398), (0.1142, -1.127, -0.4217), (0.1248, -1.168, -0.3813), (-0.4006, -0.6215, -0.1882), (-0.2272, -0.6338, -0.1577), (-0.2195, -0.5558, -0.3142), (-0.3782, -0.5677, -0.3193), (-0.1992, -0.5999, -0.2328), (-0.4245, -0.5778, -0.2659), (-0.3202, -0.6352, -0.1556), (-0.3027, -0.5341, -0.341), (-0.4573, -0.2267, -0.07963), (-0.406, -0.174, -0.2455), (-0.281, -0.3252, -0.06036), (-0.2361, -0.2731, -0.2315), (-0.4683, -0.1839, -0.1561), (-0.233, -0.3118, -0.1453), (-0.3704, -0.2873, -0.0469), (-0.3209, -0.2208, -0.2557), (-0.4687, -0.3138, -0.112), (-0.294, -0.3735, -0.0836), (-0.2563, -0.3163, -0.2429), (-0.4277, -0.2574, -0.2613), (-0.2484, -0.3532, -0.1628), (-0.4851, -0.2744, -0.1823), (-0.383, -0.3545, -0.07416), (-0.3432, -0.2805, -0.2697), (0.05982, -1.246, -0.438), (0.05529, -1.207, -0.4884), (0.01575, -1.242, -0.512), (0.02028, -1.281, -0.4617), (0.06189, -1.221, -0.4674), (0.0121, -1.264, -0.4968), (0.03701, -1.215, -0.5097), (0.0394, -1.273, -0.4416), (0.0487, -1.258, -0.4866), (-0.1093, -1.334, -0.5193), (-0.1094, -1.3, -0.5653), (-0.06411, -1.269, -0.5482), (-0.06689, -1.303, -0.5039), (-0.1158, -1.316, -0.5513), (-0.06005, -1.286, -0.5246), (-0.09089, -1.281, -0.5666), (-0.09033, -1.328, -0.5028), (-0.08198, -1.314, -0.542)], [], [(72, 24, 12, 70), (91, 56, 3, 87), (52, 31, 19, 46), (106, 101, 11, 59), (57, 68, 36, 9), (54, 34, 5, 40), (78, 80, 23, 19), (96, 93, 6, 41), (39, 53, 35, 8), (44, 13, 1, 38), (46, 48, 22, 18), (69, 33, 4, 58), (45, 51, 29, 17), (83, 32, 75), (71, 73, 27, 17), (99, 93, 5, 58), (43, 49, 25, 14), (66, 54, 36, 68), (79, 21, 15, 77), (98, 57, 9, 92), (50, 26, 16, 45), (72, 67, 83, 24), (47, 20, 13, 44), (61, 63, 30, 18), (25, 82, 65, 73), (64, 28, 16, 62), (65, 32, 76), (49, 75, 82, 25), (73, 65, 76, 27), (76, 32, 74), (97, 39, 8, 94), (69, 34, 54, 66), (21, 47, 44, 15), (105, 100, 10, 41), (12, 24, 49, 43), (85, 0, 37, 88), (103, 105, 41, 6), (95, 4, 39, 97), (75, 32, 82), (0, 12, 43, 37), (15, 44, 38, 3), (27, 50, 45, 17), (19, 23, 48, 46), (30, 52, 46, 18), (27, 76, 74, 50), (92, 96, 41, 10), (24, 83, 75, 49), (4, 33, 53, 39), (36, 54, 40, 9), (37, 43, 14, 2), (88, 37, 2, 86), (82, 32, 65), (16, 28, 51, 45), (74, 32, 81), (1, 13, 78), (70, 12, 0), (2, 14, 71), (77, 15, 3), (56, 61, 18, 3), (55, 1, 19, 62), (0, 55, 62, 16), (2, 17, 61, 56), (50, 74, 81, 26), (33, 69, 66, 53), (26, 81, 67, 72), (67, 32, 83), (31, 64, 62, 19), (81, 32, 67), (17, 29, 63, 61), (94, 8, 57, 98), (53, 66, 68, 35), (95, 99, 58, 4), (34, 69, 58, 5), (8, 35, 68, 57), (100, 106, 59, 10), (86, 2, 56, 91), (14, 25, 73, 71), (26, 72, 70, 16), (22, 79, 77, 18), (13, 20, 80, 78), (102, 86, 91, 107), (1, 55, 90, 84), (104, 88, 86, 102), (3, 38, 89, 87), (101, 85, 88, 104), (38, 1, 84, 89), (55, 0, 85, 90), (107, 91, 87, 103), (7, 60, 99, 95), (11, 94, 98, 59), (9, 40, 96, 92), (7, 95, 97, 42), (42, 97, 94, 11), (59, 98, 92, 10), (60, 6, 93, 99), (40, 5, 93, 96), (60, 107, 103, 6), (11, 101, 104, 42), (42, 104, 102, 7), (7, 102, 107, 60), (84, 90, 106, 100), (87, 89, 105, 103), (89, 84, 100, 105), (90, 85, 101, 106), (1, 78, 19), (70, 0, 16), (2, 71, 17), (77, 3, 18), (63, 114, 110, 30), (28, 108, 112, 51), (52, 113, 111, 31), (64, 115, 108, 28), (31, 111, 115, 64), (51, 112, 109, 29), (29, 109, 114, 63), (30, 110, 113, 52), (108, 116, 112), (112, 116, 109), (109, 116, 114), (111, 116, 115), (110, 116, 113), (113, 116, 111), (115, 116, 108), (114, 116, 110), (47, 121, 117, 20), (80, 124, 120, 23), (20, 117, 124, 80), (21, 118, 121, 47), (48, 122, 119, 22), (23, 120, 122, 48), (22, 119, 123, 79), (79, 123, 118, 21), (117, 125, 124), (118, 125, 121), (124, 125, 120), (121, 125, 117), (120, 125, 122), (123, 125, 118), (119, 125, 123), (122, 125, 119)])
_uv = me_armright.uv_layers.new(name='UVMap')
_uv.uv.foreach_set('vector', [0.3235, 0.3096, 0.3217, 0.3227, 0.3759, 0.33, 0.386, 0.3167, 0.497, 0.5207, 0.4741, 0.3577, 0.5008, 0.3515, 0.5314, 0.5098, 0.4283, 0.1936, 0.4138, 0.2062, 0.4602, 0.2714, 0.4621, 0.2047, 0.5018, 0.628, 0.4609, 0.62, 0.4621, 0.6339, 0.5048, 0.6437, 0.4482, 0.7594, 0.3919, 0.843, 0.415, 0.8612, 0.4878, 0.7827, 0.4073, 0.8971, 0.3988, 0.8625, 0.4726, 0.781, 0.5172, 0.8075, 0.4807, 0.27, 0.5272, 0.2135, 0.5107, 0.206, 0.4602, 0.2714, 0.5832, 0.6835, 0.5403, 0.6756, 0.5474, 0.66, 0.5879, 0.6633, 0.374, 0.7297, 0.3407, 0.8265, 0.3734, 0.8261, 0.4092, 0.7442, 0.5306, 0.2918, 0.497, 0.27, 0.4786, 0.3505, 0.5021, 0.3488, 0.4633, 0.2582, 0.4746, 0.1995, 0.4901, 0.2123, 0.472, 0.3059, 0.3748, 0.8436, 0.3541, 0.8196, 0.3994, 0.735, 0.4372, 0.7578, 0.4004, 0.2982, 0.3716, 0.2536, 0.3897, 0.2541, 0.4356, 0.3266, 0.2678, 0.3115, 0.2529, 0.3042, 0.26, 0.3199, 0.4183, 0.336, 0.3499, 0.3134, 0.3553, 0.2993, 0.4356, 0.3266, 0.5043, 0.6611, 0.5403, 0.6756, 0.4726, 0.781, 0.4372, 0.7578, 0.389, 0.3597, 0.326, 0.3431, 0.3426, 0.3286, 0.4013, 0.3458, 0.3721, 0.8694, 0.4196, 0.8937, 0.415, 0.8612, 0.3919, 0.843, 0.5137, 0.2155, 0.5312, 0.2122, 0.507, 0.2898, 0.4896, 0.296, 0.4997, 0.6588, 0.4482, 0.7594, 0.4878, 0.7827, 0.5419, 0.6727, 0.3251, 0.2816, 0.3264, 0.2984, 0.4, 0.2997, 0.3451, 0.2584, 0.3235, 0.3096, 0.2692, 0.3053, 0.2678, 0.3115, 0.3217, 0.3227, 0.5558, 0.2305, 0.5395, 0.2195, 0.497, 0.27, 0.5306, 0.2918, 0.4552, 0.3185, 0.4074, 0.2428, 0.4272, 0.229, 0.472, 0.3059, 0.3426, 0.3286, 0.2793, 0.2988, 0.2833, 0.2921, 0.3499, 0.3134, 0.3987, 0.2135, 0.381, 0.2223, 0.4, 0.2997, 0.4314, 0.2864, 0.2833, 0.2921, 0.2653, 0.2865, 0.2832, 0.285, 0.326, 0.3431, 0.2671, 0.3034, 0.2793, 0.2988, 0.3426, 0.3286, 0.3499, 0.3134, 0.2833, 0.2921, 0.2832, 0.285, 0.3553, 0.2993, 0.2832, 0.285, 0.2653, 0.2865, 0.275, 0.2746, 0.4158, 0.6382, 0.374, 0.7297, 0.4092, 0.7442, 0.4578, 0.6488, 0.3748, 0.8436, 0.3988, 0.8625, 0.4073, 0.8971, 0.3458, 0.8711, 0.5312, 0.2122, 0.5448, 0.2091, 0.5316, 0.2836, 0.507, 0.2898, 0.578, 0.6409, 0.5436, 0.6359, 0.5468, 0.6547, 0.5795, 0.6626, 0.3759, 0.33, 0.3217, 0.3227, 0.3206, 0.3393, 0.3672, 0.369, 0.4395, 0.5009, 0.4257, 0.3716, 0.3975, 0.3883, 0.4038, 0.507, 0.5464, 0.6424, 0.5871, 0.6424, 0.5879, 0.6633, 0.5474, 0.66, 0.4609, 0.6481, 0.3994, 0.735, 0.3603, 0.7127, 0.4222, 0.6328, 0.2671, 0.3034, 0.2653, 0.2865, 0.2793, 0.2988, 0.4257, 0.3716, 0.3759, 0.33, 0.3672, 0.369, 0.3975, 0.3883, 0.507, 0.2898, 0.5316, 0.2836, 0.527, 0.345, 0.5008, 0.3515, 0.3553, 0.2993, 0.3482, 0.2776, 0.4004, 0.2982, 0.4356, 0.3266, 0.4602, 0.2714, 0.5107, 0.206, 0.5009, 0.1963, 0.4621, 0.2047, 0.4272, 0.229, 0.4351, 0.2125, 0.4633, 0.2582, 0.472, 0.3059, 0.3553, 0.2993, 0.2832, 0.285, 0.275, 0.2746, 0.3482, 0.2776, 0.5419, 0.6727, 0.5764, 0.6838, 0.5795, 0.6626, 0.5468, 0.6547, 0.3217, 0.3227, 0.2678, 0.3115, 0.26, 0.3199, 0.3206, 0.3393, 0.3994, 0.735, 0.3541, 0.8196, 0.3186, 0.8132, 0.3603, 0.7127, 0.415, 0.8612, 0.4196, 0.8937, 0.5223, 0.8118, 0.4878, 0.7827, 0.419, 0.3823, 0.389, 0.3597, 0.4013, 0.3458, 0.4481, 0.3696, 0.4234, 0.5054, 0.419, 0.3823, 0.4481, 0.3696, 0.4607, 0.513, 0.2793, 0.2988, 0.2653, 0.2865, 0.2833, 0.2921, 0.4, 0.2997, 0.381, 0.2223, 0.3606, 0.2258, 0.3451, 0.2584, 0.2613, 0.2914, 0.2529, 0.3042, 0.2683, 0.2997, 0.4786, 0.3505, 0.497, 0.27, 0.4807, 0.27, 0.386, 0.3167, 0.3759, 0.33, 0.4257, 0.3716, 0.4481, 0.3696, 0.4013, 0.3458, 0.4183, 0.336, 0.4896, 0.296, 0.507, 0.2898, 0.5008, 0.3515, 0.4741, 0.3577, 0.4552, 0.3185, 0.472, 0.3059, 0.5008, 0.3515, 0.4527, 0.3616, 0.4786, 0.3505, 0.4602, 0.2714, 0.4314, 0.2864, 0.4257, 0.3716, 0.4527, 0.3616, 0.4314, 0.2864, 0.4, 0.2997, 0.4481, 0.3696, 0.4356, 0.3266, 0.4552, 0.3185, 0.4741, 0.3577, 0.3251, 0.2816, 0.2613, 0.2914, 0.2683, 0.2997, 0.3264, 0.2984, 0.3541, 0.8196, 0.3748, 0.8436, 0.3458, 0.8711, 0.3186, 0.8132, 0.3264, 0.2984, 0.2683, 0.2997, 0.2692, 0.3053, 0.3235, 0.3096, 0.2692, 0.3053, 0.2529, 0.3042, 0.2678, 0.3115, 0.4138, 0.2062, 0.3987, 0.2135, 0.4314, 0.2864, 0.4602, 0.2714, 0.2683, 0.2997, 0.2529, 0.3042, 0.2692, 0.3053, 0.4356, 0.3266, 0.3897, 0.2541, 0.4074, 0.2428, 0.4552, 0.3185, 0.4578, 0.6488, 0.4092, 0.7442, 0.4482, 0.7594, 0.4997, 0.6588, 0.3407, 0.8265, 0.3721, 0.8694, 0.3919, 0.843, 0.3734, 0.8261, 0.4609, 0.6481, 0.5043, 0.6611, 0.4372, 0.7578, 0.3994, 0.735, 0.3988, 0.8625, 0.3748, 0.8436, 0.4372, 0.7578, 0.4726, 0.781, 0.4092, 0.7442, 0.3734, 0.8261, 0.3919, 0.843, 0.4482, 0.7594, 0.5436, 0.6359, 0.5018, 0.628, 0.5048, 0.6437, 0.5468, 0.6547, 0.4607, 0.513, 0.4481, 0.3696, 0.4741, 0.3577, 0.497, 0.5207, 0.4013, 0.3458, 0.3426, 0.3286, 0.3499, 0.3134, 0.4183, 0.336, 0.3264, 0.2984, 0.3235, 0.3096, 0.386, 0.3167, 0.4, 0.2997, 0.4901, 0.2123, 0.5137, 0.2155, 0.4896, 0.296, 0.472, 0.3059, 0.497, 0.27, 0.5395, 0.2195, 0.5272, 0.2135, 0.4807, 0.27, 0.4666, 0.6244, 0.4607, 0.513, 0.497, 0.5207, 0.5107, 0.6344, 0.4786, 0.3505, 0.4527, 0.3616, 0.4774, 0.5022, 0.514, 0.5041, 0.4287, 0.6129, 0.4234, 0.5054, 0.4607, 0.513, 0.4666, 0.6244, 0.5008, 0.3515, 0.527, 0.345, 0.5616, 0.5099, 0.5314, 0.5098, 0.4609, 0.62, 0.4395, 0.5009, 0.4038, 0.507, 0.4191, 0.6167, 0.5021, 0.3488, 0.4786, 0.3505, 0.514, 0.5041, 0.5539, 0.5061, 0.4527, 0.3616, 0.4257, 0.3716, 0.4395, 0.5009, 0.4774, 0.5022, 0.5107, 0.6344, 0.497, 0.5207, 0.5314, 0.5098, 0.5464, 0.6424, 0.467, 0.6358, 0.512, 0.6477, 0.5043, 0.6611, 0.4609, 0.6481, 0.4621, 0.6339, 0.4578, 0.6488, 0.4997, 0.6588, 0.5048, 0.6437, 0.4878, 0.7827, 0.5223, 0.8118, 0.5764, 0.6838, 0.5419, 0.6727, 0.467, 0.6358, 0.4609, 0.6481, 0.4222, 0.6328, 0.4287, 0.6228, 0.4177, 0.6271, 0.4158, 0.6382, 0.4578, 0.6488, 0.4621, 0.6339, 0.5048, 0.6437, 0.4997, 0.6588, 0.5419, 0.6727, 0.5468, 0.6547, 0.512, 0.6477, 0.5474, 0.66, 0.5403, 0.6756, 0.5043, 0.6611, 0.5172, 0.8075, 0.4726, 0.781, 0.5403, 0.6756, 0.5832, 0.6835, 0.512, 0.6477, 0.5107, 0.6344, 0.5464, 0.6424, 0.5474, 0.66, 0.4621, 0.6339, 0.4609, 0.62, 0.4191, 0.6167, 0.4177, 0.6271, 0.4287, 0.6228, 0.4287, 0.6129, 0.4666, 0.6244, 0.467, 0.6358, 0.467, 0.6358, 0.4666, 0.6244, 0.5107, 0.6344, 0.512, 0.6477, 0.514, 0.5041, 0.4774, 0.5022, 0.5018, 0.628, 0.5436, 0.6359, 0.5314, 0.5098, 0.5616, 0.5099, 0.5871, 0.6424, 0.5464, 0.6424, 0.5539, 0.5061, 0.514, 0.5041, 0.5436, 0.6359, 0.578, 0.6409, 0.4774, 0.5022, 0.4395, 0.5009, 0.4609, 0.62, 0.5018, 0.628, 0.4786, 0.3505, 0.4807, 0.27, 0.4602, 0.2714, 0.386, 0.3167, 0.4257, 0.3716, 0.4, 0.2997, 0.4481, 0.3696, 0.4183, 0.336, 0.4356, 0.3266, 0.4896, 0.296, 0.5008, 0.3515, 0.472, 0.3059, 0.4074, 0.2428, 0.3625, 0.176, 0.3696, 0.1675, 0.4272, 0.229, 0.381, 0.2223, 0.3597, 0.1609, 0.3472, 0.1571, 0.3606, 0.2258, 0.4283, 0.1936, 0.3798, 0.1389, 0.3741, 0.1526, 0.4138, 0.2062, 0.3987, 0.2135, 0.368, 0.1576, 0.3597, 0.1609, 0.381, 0.2223, 0.4138, 0.2062, 0.3741, 0.1526, 0.368, 0.1576, 0.3987, 0.2135, 0.3716, 0.2536, 0.3436, 0.1778, 0.3539, 0.1799, 0.3897, 0.2541, 0.3897, 0.2541, 0.3539, 0.1799, 0.3625, 0.176, 0.4074, 0.2428, 0.4272, 0.229, 0.3696, 0.1675, 0.3719, 0.1566, 0.4351, 0.2125, 0.3597, 0.1609, 0.3608, 0.142, 0.3472, 0.1571, 0.3436, 0.1778, 0.3525, 0.1586, 0.3539, 0.1799, 0.3539, 0.1799, 0.3525, 0.1586, 0.3625, 0.176, 0.3741, 0.1526, 0.3608, 0.142, 0.368, 0.1576, 0.3696, 0.1675, 0.3525, 0.1586, 0.3719, 0.1566, 0.3798, 0.1389, 0.3608, 0.142, 0.3741, 0.1526, 0.368, 0.1576, 0.3608, 0.142, 0.3597, 0.1609, 0.3625, 0.176, 0.3525, 0.1586, 0.3696, 0.1675, 0.5558, 0.2305, 0.5756, 0.1667, 0.5609, 0.1689, 0.5395, 0.2195, 0.5272, 0.2135, 0.5541, 0.1659, 0.5473, 0.1591, 0.5107, 0.206, 0.5395, 0.2195, 0.5609, 0.1689, 0.5541, 0.1659, 0.5272, 0.2135, 0.5312, 0.2122, 0.5276, 0.143, 0.5355, 0.1387, 0.5448, 0.2091, 0.4746, 0.1995, 0.5027, 0.1326, 0.5093, 0.1419, 0.4901, 0.2123, 0.5107, 0.206, 0.5473, 0.1591, 0.5447, 0.149, 0.5009, 0.1963, 0.4901, 0.2123, 0.5093, 0.1419, 0.5189, 0.1444, 0.5137, 0.2155, 0.5137, 0.2155, 0.5189, 0.1444, 0.5276, 0.143, 0.5312, 0.2122, 0.5609, 0.1689, 0.5634, 0.1527, 0.5541, 0.1659, 0.5276, 0.143, 0.5217, 0.1275, 0.5355, 0.1387, 0.5541, 0.1659, 0.5634, 0.1527, 0.5473, 0.1591, 0.5756, 0.1667, 0.5634, 0.1527, 0.5609, 0.1689, 0.5473, 0.1591, 0.5634, 0.1527, 0.5447, 0.149, 0.5189, 0.1444, 0.5217, 0.1275, 0.5276, 0.143, 0.5093, 0.1419, 0.5217, 0.1275, 0.5189, 0.1444, 0.5027, 0.1326, 0.5217, 0.1275, 0.5093, 0.1419])
me_armright.materials.append(mat_jengu)
me_armright.use_remesh_preserve_volume = False
me_armright.use_remesh_preserve_attributes = False
me_armright.use_mirror_vertex_groups = False
me_armright.update()
me_armleft = bpy.data.meshes.new('ArmLeft')
me_armleft.from_pydata([(0.198, -0.8932, -0.266), (0.3025, -0.9341, -0.3016), (0.1929, -0.8536, -0.3723), (0.2942, -0.8925, -0.3914), (0.03842, -0.1434, -0.1546), (0.1673, 0.03731, -0.1729), (0.4289, -0.2124, -0.2522), (0.2562, -0.2928, -0.2394), (0.088, -0.1836, 0.0378), (0.2488, 0.002723, 0.04263), (0.4729, -0.267, -0.1008), (0.2988, -0.3455, -0.07748), (0.1068, -0.9788, -0.2605), (0.2918, -1.095, -0.3446), (0.09917, -0.9035, -0.3754), (0.2875, -1.006, -0.4572), (0.164, -1.016, -0.261), (0.1653, -0.9091, -0.4251), (0.232, -0.9438, -0.4588), (0.2482, -1.069, -0.2993), (0.2415, -1.235, -0.4289), (0.2408, -1.18, -0.4931), (0.1764, -1.134, -0.4606), (0.1813, -1.19, -0.3992), (0.0001985, -1.066, -0.2845), (0.006924, -1.004, -0.3594), (0.0455, -1.098, -0.3077), (0.05223, -1.037, -0.3826), (0.07805, -1.119, -0.3288), (0.08251, -1.059, -0.4054), (0.149, -1.106, -0.4394), (0.1446, -1.166, -0.3628), (-0.1225, -1.167, -0.4219), (-0.1803, 0.001782, -0.06066), (-0.1135, 0.191, -0.04873), (-0.1269, -0.02113, 0.09224), (-0.06664, 0.1478, 0.1057), (0.1693, -0.8656, -0.3171), (0.3136, -0.926, -0.3486), (0.04951, -0.1863, -0.05033), (0.2382, 0.05193, -0.06126), (0.4877, -0.2267, -0.1698), (0.2504, -0.3295, -0.1593), (0.09205, -0.9152, -0.3326), (0.312, -1.049, -0.4268), (0.1401, -0.9856, -0.384), (0.2128, -1.032, -0.4165), (0.2501, -1.206, -0.4747), (0.1708, -1.161, -0.4274), (-0.003599, -1.033, -0.319), (0.0523, -1.077, -0.3514), (0.07317, -1.081, -0.3738), (0.1568, -1.14, -0.416), (-0.1683, -0.04245, 0.01386), (-0.08672, 0.196, 0.02995), (0.2554, -0.9148, -0.2714), (0.2422, -0.8729, -0.3907), (0.1725, -0.09853, 0.04975), (0.09789, -0.05356, -0.1725), (0.3866, -0.3179, -0.06412), (0.3433, -0.2493, -0.2641), (0.2003, -0.9186, -0.4468), (0.2079, -1.043, -0.2766), (0.1078, -1.073, -0.441), (0.1131, -1.157, -0.3332), (-0.1009, -1.131, -0.4399), (-0.1244, 0.07493, 0.0229), (-0.1139, -1.188, -0.3832), (-0.1, 0.05315, 0.09978), (-0.1469, 0.0964, -0.0547), (0.1337, -0.9972, -0.2547), (0.1319, -0.9034, -0.4052), (0.02376, -1.095, -0.2836), (0.02777, -1.015, -0.3869), (-0.09488, -1.175, -0.4227), (-0.1235, -1.145, -0.3995), (-0.09059, -1.149, -0.4383), (0.26, -0.9751, -0.4638), (0.2736, -1.085, -0.3182), (0.2143, -1.15, -0.4912), (0.2147, -1.227, -0.4023), (-0.1012, -1.19, -0.398), (-0.1142, -1.127, -0.4217), (-0.1248, -1.168, -0.3813), (0.4006, -0.6215, -0.1882), (0.2272, -0.6338, -0.1577), (0.2195, -0.5558, -0.3142), (0.3782, -0.5677, -0.3193), (0.1992, -0.5999, -0.2328), (0.4245, -0.5778, -0.2659), (0.3202, -0.6352, -0.1556), (0.3027, -0.5341, -0.341), (0.4573, -0.2267, -0.07963), (0.406, -0.174, -0.2455), (0.281, -0.3252, -0.06036), (0.2361, -0.2731, -0.2315), (0.4683, -0.1839, -0.1561), (0.233, -0.3118, -0.1453), (0.3704, -0.2873, -0.0469), (0.3209, -0.2208, -0.2557), (0.4687, -0.3138, -0.112), (0.294, -0.3735, -0.0836), (0.2563, -0.3163, -0.2429), (0.4277, -0.2574, -0.2613), (0.2484, -0.3532, -0.1628), (0.4851, -0.2744, -0.1823), (0.383, -0.3545, -0.07416), (0.3432, -0.2805, -0.2697), (-0.05982, -1.246, -0.438), (-0.05529, -1.207, -0.4884), (-0.01575, -1.242, -0.512), (-0.02028, -1.281, -0.4617), (-0.06189, -1.221, -0.4674), (-0.0121, -1.264, -0.4968), (-0.03701, -1.215, -0.5097), (-0.0394, -1.273, -0.4416), (-0.0487, -1.258, -0.4866), (0.1093, -1.334, -0.5193), (0.1094, -1.3, -0.5653), (0.06411, -1.269, -0.5482), (0.06689, -1.303, -0.5039), (0.1158, -1.316, -0.5513), (0.06005, -1.286, -0.5246), (0.09089, -1.281, -0.5666), (0.09033, -1.328, -0.5028), (0.08198, -1.314, -0.542)], [], [(72, 70, 12, 24), (91, 87, 3, 56), (52, 46, 19, 31), (106, 59, 11, 101), (57, 9, 36, 68), (54, 40, 5, 34), (78, 19, 23, 80), (96, 41, 6, 93), (39, 8, 35, 53), (44, 38, 1, 13), (46, 18, 22, 48), (69, 58, 4, 33), (45, 17, 29, 51), (83, 75, 32), (71, 17, 27, 73), (99, 58, 5, 93), (43, 14, 25, 49), (66, 68, 36, 54), (79, 77, 15, 21), (98, 92, 9, 57), (50, 45, 16, 26), (72, 24, 83, 67), (47, 44, 13, 20), (61, 18, 30, 63), (25, 73, 65, 82), (64, 62, 16, 28), (65, 76, 32), (49, 25, 82, 75), (73, 27, 76, 65), (76, 74, 32), (97, 94, 8, 39), (69, 66, 54, 34), (21, 15, 44, 47), (105, 41, 10, 100), (12, 43, 49, 24), (85, 88, 37, 0), (103, 6, 41, 105), (95, 97, 39, 4), (75, 82, 32), (0, 37, 43, 12), (15, 3, 38, 44), (27, 17, 45, 50), (19, 46, 48, 23), (30, 18, 46, 52), (27, 50, 74, 76), (92, 10, 41, 96), (24, 49, 75, 83), (4, 39, 53, 33), (36, 9, 40, 54), (37, 2, 14, 43), (88, 86, 2, 37), (82, 65, 32), (16, 45, 51, 28), (74, 81, 32), (1, 78, 13), (70, 0, 12), (2, 71, 14), (77, 3, 15), (56, 3, 18, 61), (55, 62, 19, 1), (0, 16, 62, 55), (2, 56, 61, 17), (50, 26, 81, 74), (33, 53, 66, 69), (26, 72, 67, 81), (67, 83, 32), (31, 19, 62, 64), (81, 67, 32), (17, 61, 63, 29), (94, 98, 57, 8), (53, 35, 68, 66), (95, 4, 58, 99), (34, 5, 58, 69), (8, 57, 68, 35), (100, 10, 59, 106), (86, 91, 56, 2), (14, 71, 73, 25), (26, 16, 70, 72), (22, 18, 77, 79), (13, 78, 80, 20), (102, 107, 91, 86), (1, 84, 90, 55), (104, 102, 86, 88), (3, 87, 89, 38), (101, 104, 88, 85), (38, 89, 84, 1), (55, 90, 85, 0), (107, 103, 87, 91), (7, 95, 99, 60), (11, 59, 98, 94), (9, 92, 96, 40), (7, 42, 97, 95), (42, 11, 94, 97), (59, 10, 92, 98), (60, 99, 93, 6), (40, 96, 93, 5), (60, 6, 103, 107), (11, 42, 104, 101), (42, 7, 102, 104), (7, 60, 107, 102), (84, 100, 106, 90), (87, 103, 105, 89), (89, 105, 100, 84), (90, 106, 101, 85), (1, 19, 78), (70, 16, 0), (2, 17, 71), (77, 18, 3), (63, 30, 110, 114), (28, 51, 112, 108), (52, 31, 111, 113), (64, 28, 108, 115), (31, 64, 115, 111), (51, 29, 109, 112), (29, 63, 114, 109), (30, 52, 113, 110), (108, 112, 116), (112, 109, 116), (109, 114, 116), (111, 115, 116), (110, 113, 116), (113, 111, 116), (115, 108, 116), (114, 110, 116), (47, 20, 117, 121), (80, 23, 120, 124), (20, 80, 124, 117), (21, 47, 121, 118), (48, 22, 119, 122), (23, 48, 122, 120), (22, 79, 123, 119), (79, 21, 118, 123), (117, 124, 125), (118, 121, 125), (124, 120, 125), (121, 117, 125), (120, 122, 125), (123, 118, 125), (119, 123, 125), (122, 119, 125)])
_uv = me_armleft.uv_layers.new(name='UVMap')
_uv.uv.foreach_set('vector', [0.3235, 0.3096, 0.386, 0.3167, 0.3759, 0.33, 0.3217, 0.3227, 0.497, 0.5207, 0.5314, 0.5098, 0.5008, 0.3515, 0.4741, 0.3577, 0.4283, 0.1936, 0.4621, 0.2047, 0.4602, 0.2714, 0.4138, 0.2062, 0.5018, 0.628, 0.5048, 0.6437, 0.4621, 0.6339, 0.4609, 0.62, 0.4482, 0.7594, 0.4878, 0.7827, 0.415, 0.8612, 0.3919, 0.843, 0.4073, 0.8971, 0.5172, 0.8075, 0.4726, 0.781, 0.3988, 0.8625, 0.4807, 0.27, 0.4602, 0.2714, 0.5107, 0.206, 0.5272, 0.2135, 0.5832, 0.6835, 0.5879, 0.6633, 0.5474, 0.66, 0.5403, 0.6756, 0.374, 0.7297, 0.4092, 0.7442, 0.3734, 0.8261, 0.3407, 0.8265, 0.5306, 0.2918, 0.5021, 0.3488, 0.4786, 0.3505, 0.497, 0.27, 0.4633, 0.2582, 0.472, 0.3059, 0.4901, 0.2123, 0.4746, 0.1995, 0.3748, 0.8436, 0.4372, 0.7578, 0.3994, 0.735, 0.3541, 0.8196, 0.4004, 0.2982, 0.4356, 0.3266, 0.3897, 0.2541, 0.3716, 0.2536, 0.2678, 0.3115, 0.26, 0.3199, 0.2529, 0.3042, 0.4183, 0.336, 0.4356, 0.3266, 0.3553, 0.2993, 0.3499, 0.3134, 0.5043, 0.6611, 0.4372, 0.7578, 0.4726, 0.781, 0.5403, 0.6756, 0.389, 0.3597, 0.4013, 0.3458, 0.3426, 0.3286, 0.326, 0.3431, 0.3721, 0.8694, 0.3919, 0.843, 0.415, 0.8612, 0.4196, 0.8937, 0.5137, 0.2155, 0.4896, 0.296, 0.507, 0.2898, 0.5312, 0.2122, 0.4997, 0.6588, 0.5419, 0.6727, 0.4878, 0.7827, 0.4482, 0.7594, 0.3251, 0.2816, 0.3451, 0.2584, 0.4, 0.2997, 0.3264, 0.2984, 0.3235, 0.3096, 0.3217, 0.3227, 0.2678, 0.3115, 0.2692, 0.3053, 0.5558, 0.2305, 0.5306, 0.2918, 0.497, 0.27, 0.5395, 0.2195, 0.4552, 0.3185, 0.472, 0.3059, 0.4272, 0.229, 0.4074, 0.2428, 0.3426, 0.3286, 0.3499, 0.3134, 0.2833, 0.2921, 0.2793, 0.2988, 0.3987, 0.2135, 0.4314, 0.2864, 0.4, 0.2997, 0.381, 0.2223, 0.2833, 0.2921, 0.2832, 0.285, 0.2653, 0.2865, 0.326, 0.3431, 0.3426, 0.3286, 0.2793, 0.2988, 0.2671, 0.3034, 0.3499, 0.3134, 0.3553, 0.2993, 0.2832, 0.285, 0.2833, 0.2921, 0.2832, 0.285, 0.275, 0.2746, 0.2653, 0.2865, 0.4158, 0.6382, 0.4578, 0.6488, 0.4092, 0.7442, 0.374, 0.7297, 0.3748, 0.8436, 0.3458, 0.8711, 0.4073, 0.8971, 0.3988, 0.8625, 0.5312, 0.2122, 0.507, 0.2898, 0.5316, 0.2836, 0.5448, 0.2091, 0.578, 0.6409, 0.5795, 0.6626, 0.5468, 0.6547, 0.5436, 0.6359, 0.3759, 0.33, 0.3672, 0.369, 0.3206, 0.3393, 0.3217, 0.3227, 0.4395, 0.5009, 0.4038, 0.507, 0.3975, 0.3883, 0.4257, 0.3716, 0.5464, 0.6424, 0.5474, 0.66, 0.5879, 0.6633, 0.5871, 0.6424, 0.4609, 0.6481, 0.4222, 0.6328, 0.3603, 0.7127, 0.3994, 0.735, 0.2671, 0.3034, 0.2793, 0.2988, 0.2653, 0.2865, 0.4257, 0.3716, 0.3975, 0.3883, 0.3672, 0.369, 0.3759, 0.33, 0.507, 0.2898, 0.5008, 0.3515, 0.527, 0.345, 0.5316, 0.2836, 0.3553, 0.2993, 0.4356, 0.3266, 0.4004, 0.2982, 0.3482, 0.2776, 0.4602, 0.2714, 0.4621, 0.2047, 0.5009, 0.1963, 0.5107, 0.206, 0.4272, 0.229, 0.472, 0.3059, 0.4633, 0.2582, 0.4351, 0.2125, 0.3553, 0.2993, 0.3482, 0.2776, 0.275, 0.2746, 0.2832, 0.285, 0.5419, 0.6727, 0.5468, 0.6547, 0.5795, 0.6626, 0.5764, 0.6838, 0.3217, 0.3227, 0.3206, 0.3393, 0.26, 0.3199, 0.2678, 0.3115, 0.3994, 0.735, 0.3603, 0.7127, 0.3186, 0.8132, 0.3541, 0.8196, 0.415, 0.8612, 0.4878, 0.7827, 0.5223, 0.8118, 0.4196, 0.8937, 0.419, 0.3823, 0.4481, 0.3696, 0.4013, 0.3458, 0.389, 0.3597, 0.4234, 0.5054, 0.4607, 0.513, 0.4481, 0.3696, 0.419, 0.3823, 0.2793, 0.2988, 0.2833, 0.2921, 0.2653, 0.2865, 0.4, 0.2997, 0.3451, 0.2584, 0.3606, 0.2258, 0.381, 0.2223, 0.2613, 0.2914, 0.2683, 0.2997, 0.2529, 0.3042, 0.4786, 0.3505, 0.4807, 0.27, 0.497, 0.27, 0.386, 0.3167, 0.4257, 0.3716, 0.3759, 0.33, 0.4481, 0.3696, 0.4183, 0.336, 0.4013, 0.3458, 0.4896, 0.296, 0.5008, 0.3515, 0.507, 0.2898, 0.4741, 0.3577, 0.5008, 0.3515, 0.472, 0.3059, 0.4552, 0.3185, 0.4527, 0.3616, 0.4314, 0.2864, 0.4602, 0.2714, 0.4786, 0.3505, 0.4257, 0.3716, 0.4, 0.2997, 0.4314, 0.2864, 0.4527, 0.3616, 0.4481, 0.3696, 0.4741, 0.3577, 0.4552, 0.3185, 0.4356, 0.3266, 0.3251, 0.2816, 0.3264, 0.2984, 0.2683, 0.2997, 0.2613, 0.2914, 0.3541, 0.8196, 0.3186, 0.8132, 0.3458, 0.8711, 0.3748, 0.8436, 0.3264, 0.2984, 0.3235, 0.3096, 0.2692, 0.3053, 0.2683, 0.2997, 0.2692, 0.3053, 0.2678, 0.3115, 0.2529, 0.3042, 0.4138, 0.2062, 0.4602, 0.2714, 0.4314, 0.2864, 0.3987, 0.2135, 0.2683, 0.2997, 0.2692, 0.3053, 0.2529, 0.3042, 0.4356, 0.3266, 0.4552, 0.3185, 0.4074, 0.2428, 0.3897, 0.2541, 0.4578, 0.6488, 0.4997, 0.6588, 0.4482, 0.7594, 0.4092, 0.7442, 0.3407, 0.8265, 0.3734, 0.8261, 0.3919, 0.843, 0.3721, 0.8694, 0.4609, 0.6481, 0.3994, 0.735, 0.4372, 0.7578, 0.5043, 0.6611, 0.3988, 0.8625, 0.4726, 0.781, 0.4372, 0.7578, 0.3748, 0.8436, 0.4092, 0.7442, 0.4482, 0.7594, 0.3919, 0.843, 0.3734, 0.8261, 0.5436, 0.6359, 0.5468, 0.6547, 0.5048, 0.6437, 0.5018, 0.628, 0.4607, 0.513, 0.497, 0.5207, 0.4741, 0.3577, 0.4481, 0.3696, 0.4013, 0.3458, 0.4183, 0.336, 0.3499, 0.3134, 0.3426, 0.3286, 0.3264, 0.2984, 0.4, 0.2997, 0.386, 0.3167, 0.3235, 0.3096, 0.4901, 0.2123, 0.472, 0.3059, 0.4896, 0.296, 0.5137, 0.2155, 0.497, 0.27, 0.4807, 0.27, 0.5272, 0.2135, 0.5395, 0.2195, 0.4666, 0.6244, 0.5107, 0.6344, 0.497, 0.5207, 0.4607, 0.513, 0.4786, 0.3505, 0.514, 0.5041, 0.4774, 0.5022, 0.4527, 0.3616, 0.4287, 0.6129, 0.4666, 0.6244, 0.4607, 0.513, 0.4234, 0.5054, 0.5008, 0.3515, 0.5314, 0.5098, 0.5616, 0.5099, 0.527, 0.345, 0.4609, 0.62, 0.4191, 0.6167, 0.4038, 0.507, 0.4395, 0.5009, 0.5021, 0.3488, 0.5539, 0.5061, 0.514, 0.5041, 0.4786, 0.3505, 0.4527, 0.3616, 0.4774, 0.5022, 0.4395, 0.5009, 0.4257, 0.3716, 0.5107, 0.6344, 0.5464, 0.6424, 0.5314, 0.5098, 0.497, 0.5207, 0.467, 0.6358, 0.4609, 0.6481, 0.5043, 0.6611, 0.512, 0.6477, 0.4621, 0.6339, 0.5048, 0.6437, 0.4997, 0.6588, 0.4578, 0.6488, 0.4878, 0.7827, 0.5419, 0.6727, 0.5764, 0.6838, 0.5223, 0.8118, 0.467, 0.6358, 0.4287, 0.6228, 0.4222, 0.6328, 0.4609, 0.6481, 0.4177, 0.6271, 0.4621, 0.6339, 0.4578, 0.6488, 0.4158, 0.6382, 0.5048, 0.6437, 0.5468, 0.6547, 0.5419, 0.6727, 0.4997, 0.6588, 0.512, 0.6477, 0.5043, 0.6611, 0.5403, 0.6756, 0.5474, 0.66, 0.5172, 0.8075, 0.5832, 0.6835, 0.5403, 0.6756, 0.4726, 0.781, 0.512, 0.6477, 0.5474, 0.66, 0.5464, 0.6424, 0.5107, 0.6344, 0.4621, 0.6339, 0.4177, 0.6271, 0.4191, 0.6167, 0.4609, 0.62, 0.4287, 0.6228, 0.467, 0.6358, 0.4666, 0.6244, 0.4287, 0.6129, 0.467, 0.6358, 0.512, 0.6477, 0.5107, 0.6344, 0.4666, 0.6244, 0.514, 0.5041, 0.5436, 0.6359, 0.5018, 0.628, 0.4774, 0.5022, 0.5314, 0.5098, 0.5464, 0.6424, 0.5871, 0.6424, 0.5616, 0.5099, 0.5539, 0.5061, 0.578, 0.6409, 0.5436, 0.6359, 0.514, 0.5041, 0.4774, 0.5022, 0.5018, 0.628, 0.4609, 0.62, 0.4395, 0.5009, 0.4786, 0.3505, 0.4602, 0.2714, 0.4807, 0.27, 0.386, 0.3167, 0.4, 0.2997, 0.4257, 0.3716, 0.4481, 0.3696, 0.4356, 0.3266, 0.4183, 0.336, 0.4896, 0.296, 0.472, 0.3059, 0.5008, 0.3515, 0.4074, 0.2428, 0.4272, 0.229, 0.3696, 0.1675, 0.3625, 0.176, 0.381, 0.2223, 0.3606, 0.2258, 0.3472, 0.1571, 0.3597, 0.1609, 0.4283, 0.1936, 0.4138, 0.2062, 0.3741, 0.1526, 0.3798, 0.1389, 0.3987, 0.2135, 0.381, 0.2223, 0.3597, 0.1609, 0.368, 0.1576, 0.4138, 0.2062, 0.3987, 0.2135, 0.368, 0.1576, 0.3741, 0.1526, 0.3716, 0.2536, 0.3897, 0.2541, 0.3539, 0.1799, 0.3436, 0.1778, 0.3897, 0.2541, 0.4074, 0.2428, 0.3625, 0.176, 0.3539, 0.1799, 0.4272, 0.229, 0.4351, 0.2125, 0.3719, 0.1566, 0.3696, 0.1675, 0.3597, 0.1609, 0.3472, 0.1571, 0.3608, 0.142, 0.3436, 0.1778, 0.3539, 0.1799, 0.3525, 0.1586, 0.3539, 0.1799, 0.3625, 0.176, 0.3525, 0.1586, 0.3741, 0.1526, 0.368, 0.1576, 0.3608, 0.142, 0.3696, 0.1675, 0.3719, 0.1566, 0.3525, 0.1586, 0.3798, 0.1389, 0.3741, 0.1526, 0.3608, 0.142, 0.368, 0.1576, 0.3597, 0.1609, 0.3608, 0.142, 0.3625, 0.176, 0.3696, 0.1675, 0.3525, 0.1586, 0.5558, 0.2305, 0.5395, 0.2195, 0.5609, 0.1689, 0.5756, 0.1667, 0.5272, 0.2135, 0.5107, 0.206, 0.5473, 0.1591, 0.5541, 0.1659, 0.5395, 0.2195, 0.5272, 0.2135, 0.5541, 0.1659, 0.5609, 0.1689, 0.5312, 0.2122, 0.5448, 0.2091, 0.5355, 0.1387, 0.5276, 0.143, 0.4746, 0.1995, 0.4901, 0.2123, 0.5093, 0.1419, 0.5027, 0.1326, 0.5107, 0.206, 0.5009, 0.1963, 0.5447, 0.149, 0.5473, 0.1591, 0.4901, 0.2123, 0.5137, 0.2155, 0.5189, 0.1444, 0.5093, 0.1419, 0.5137, 0.2155, 0.5312, 0.2122, 0.5276, 0.143, 0.5189, 0.1444, 0.5609, 0.1689, 0.5541, 0.1659, 0.5634, 0.1527, 0.5276, 0.143, 0.5355, 0.1387, 0.5217, 0.1275, 0.5541, 0.1659, 0.5473, 0.1591, 0.5634, 0.1527, 0.5756, 0.1667, 0.5609, 0.1689, 0.5634, 0.1527, 0.5473, 0.1591, 0.5447, 0.149, 0.5634, 0.1527, 0.5189, 0.1444, 0.5276, 0.143, 0.5217, 0.1275, 0.5093, 0.1419, 0.5189, 0.1444, 0.5217, 0.1275, 0.5027, 0.1326, 0.5093, 0.1419, 0.5217, 0.1275])
me_armleft.materials.append(mat_jengu)
me_armleft.use_remesh_preserve_volume = False
me_armleft.use_remesh_preserve_attributes = False
me_armleft.use_mirror_vertex_groups = False
me_armleft.update()

# ---- objects
ob_head = bpy.data.objects.new('Head', me_head)
ob_effectouter = bpy.data.objects.new('EffectOuter', me_effectouter)
ob_effectinner = bpy.data.objects.new('EffectInner', me_effectinner)
ob_body = bpy.data.objects.new('Body', me_body)
ob_armright = bpy.data.objects.new('ArmRight', me_armright)
ob_armleft = bpy.data.objects.new('ArmLeft', me_armleft)

# ---- transforms, parenting, visibility, modifiers, constraints
ob_head.parent = ob_body
ob_head.matrix_parent_inverse = Matrix(((1.0, 0.0, 0.0, 0.0), (0.0, 1.0, 0.0, 0.0), (0.0, 0.0, 1.0, -1.0), (0.0, 0.0, 0.0, 1.0)))
ob_head.location = (0.0, 0.0, 1.39)
ob_head.lineart.crease_threshold = 0.0
ob_effectouter.parent = ob_body
ob_effectouter.matrix_parent_inverse = Matrix(((1.0, 0.0, 0.0, 0.0), (0.0, 1.0, 0.0, 0.0), (0.0, 0.0, 1.0, -1.0), (0.0, 0.0, 0.0, 1.0)))
ob_effectouter.location = (0.0, 0.031, 0.8794)
ob_effectouter.lineart.crease_threshold = 0.0
ob_effectinner.parent = ob_body
ob_effectinner.matrix_parent_inverse = Matrix(((1.0, 0.0, 0.0, 0.0), (0.0, 1.0, 0.0, 0.0), (0.0, 0.0, 1.0, -1.0), (0.0, 0.0, 0.0, 1.0)))
ob_effectinner.location = (0.0, 0.131, 0.5794)
ob_effectinner.lineart.crease_threshold = 0.0
ob_body.location = (0.0, 0.0, 1.0)
ob_body.lineart.crease_threshold = 0.0
ob_armright.parent = ob_body
ob_armright.matrix_parent_inverse = Matrix(((1.0, 0.0, 0.0, 0.0), (0.0, 1.0, 0.0, 0.0), (0.0, 0.0, 1.0, -1.0), (0.0, 0.0, 0.0, 1.0)))
ob_armright.location = (-0.5152, 0.03002, 1.295)
ob_armright.lineart.crease_threshold = 0.0
ob_armleft.parent = ob_body
ob_armleft.matrix_parent_inverse = Matrix(((1.0, 0.0, 0.0, 0.0), (0.0, 1.0, 0.0, 0.0), (0.0, 0.0, 1.0, -1.0), (0.0, 0.0, 0.0, 1.0)))
ob_armleft.location = (0.5152, 0.03002, 1.295)
ob_armleft.lineart.crease_threshold = 0.0

# ---- collection membership
col_collection.objects.link(ob_head)
col_collection.objects.link(ob_effectouter)
col_collection.objects.link(ob_effectinner)
col_collection.objects.link(ob_body)
col_collection.objects.link(ob_armright)
col_collection.objects.link(ob_armleft)

# ---- scene / render settings (as saved in the file)
scene.frame_start = 1; scene.frame_end = 250; scene.frame_set(1)
scene.render.engine = 'BLENDER_EEVEE_NEXT'
scene.cycles.use_denoising = False
scene.cycles.samples = 128
scene.cycles.sampling_pattern = 'TABULATED_SOBOL'
scene.cycles.use_adaptive_sampling = False
scene.cycles.use_light_tree = False
scene.view_settings.view_transform = 'Filmic'
bpy.context.view_layer.update()

# ---- added for rendering (the .blend has no active camera and no usable light): camera, sun
cam_auto = bpy.data.cameras.new('AutoCamera')
cam_auto.lens = 50.0
cam_auto.sensor_width = 36.0
cam_auto.clip_end = 1000.0
ob_auto_camera = bpy.data.objects.new('AutoCamera', cam_auto)
scene.collection.objects.link(ob_auto_camera)
ob_auto_camera.location = (3.01404, -4.0092, 3.57425)
ob_auto_camera.rotation_euler = (1.09748, -7.21219e-08, 0.694738)
scene.camera = ob_auto_camera
light_auto_sun = bpy.data.lights.new('AutoSun', 'SUN')
light_auto_sun.energy = 3.0
light_auto_sun.angle = 0.0523599
ob_auto_sun = bpy.data.objects.new('AutoSun', light_auto_sun)
scene.collection.objects.link(ob_auto_sun)
ob_auto_sun.rotation_euler = (0.872665, 0.174533, 0.523599)
bpy.context.view_layer.update()
